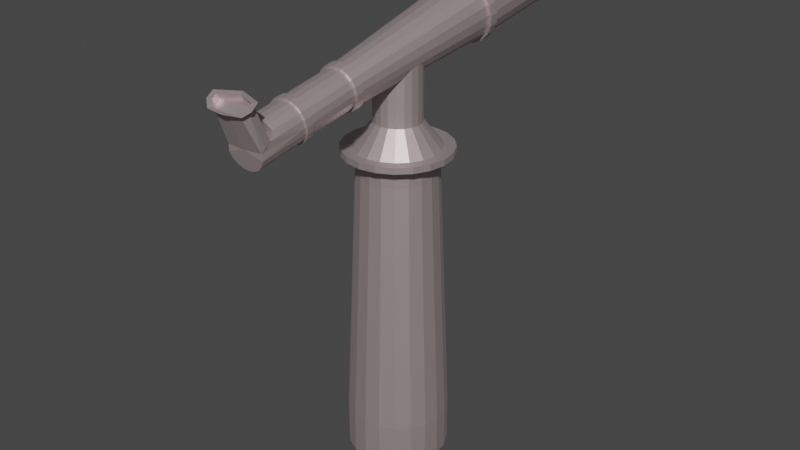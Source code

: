 # Source: telescopio.blend  (saved by Blender 2.92.15; exported with 4.5.12 LTS)
import bpy
from mathutils import Matrix  # noqa: F401  (used for matrix-valued properties, if any)

bpy.ops.wm.read_factory_settings(use_empty=True)
scene = bpy.context.scene
scene.name = 'Scene'

# ---- collections
col_collection = bpy.data.collections.new('Collection'); scene.collection.children.link(col_collection)

# ---- materials (node trees are filled in below, after node groups)
mat_materiais = bpy.data.materials.new('Materiais')
mat_materiais.use_transparent_shadow = False

# ---- material node trees
mat_materiais.use_nodes = True; mat_materiais.node_tree.nodes.clear()
_N = mat_materiais.node_tree.nodes; _L = mat_materiais.node_tree.links
n0 = _N.new('ShaderNodeBsdfPrincipled'); n0.name = 'Principled BSDF'; n0.location = (10, 300)
n0.distribution = 'GGX'
n0.subsurface_method = 'BURLEY'
n0.inputs[0].default_value = (0.6719, 0.5494, 0.5494, 1.0)
n0.inputs[1].default_value = 0.7545
n0.inputs[3].default_value = 1.45
n0.inputs[13].default_value = 0.4091
n0.inputs[27].default_value = (0.0, 0.0, 0.0, 1.0)
n0.inputs[28].default_value = 1.0
n1 = _N.new('ShaderNodeOutputMaterial'); n1.name = 'Material Output'; n1.location = (300, 300)
_L.new(n0.outputs[0], n1.inputs[0])
n1.is_active_output = True

# ---- world
world_world = bpy.data.worlds.new('World'); scene.world = world_world
world_world.use_nodes = True; world_world.node_tree.nodes.clear()
_N = world_world.node_tree.nodes; _L = world_world.node_tree.links
n0 = _N.new('ShaderNodeOutputWorld'); n0.name = 'World Output'; n0.location = (300, 300)
n1 = _N.new('ShaderNodeBackground'); n1.name = 'Background'; n1.location = (10, 300)
n1.inputs[0].default_value = (0.05088, 0.05088, 0.05088, 1.0)
_L.new(n1.outputs[0], n0.inputs[0])
n0.is_active_output = True
world_world.color = (0.05088, 0.05088, 0.05088)
world_world.use_sun_shadow = False
world_world.sun_shadow_jitter_overblur = 0.0

# ---- meshes
me_cilindro_001 = bpy.data.meshes.new('Cilindro.001')
me_cilindro_001.from_pydata([(0.0, 1.0, 0.146), (0.0, 1.0, 1.074), (0.309, 0.9511, 0.146), (0.309, 0.9511, 1.074), (0.5878, 0.809, 0.146), (0.5878, 0.809, 1.074), (0.809, 0.5878, 0.146), (0.809, 0.5878, 1.074), (0.9511, 0.309, 0.146), (0.9511, 0.309, 1.074), (1.0, -4.371e-08, 0.146), (1.0, -4.371e-08, 1.074), (0.9511, -0.309, 0.146), (0.9511, -0.309, 1.074), (0.809, -0.5878, 0.146), (0.809, -0.5878, 1.074), (0.5878, -0.809, 0.146), (0.5878, -0.809, 1.074), (0.309, -0.9511, 0.146), (0.309, -0.9511, 1.074), (-3.258e-07, -1.0, 0.146), (-3.258e-07, -1.0, 1.074), (-0.309, -0.9511, 0.146), (-0.309, -0.9511, 1.074), (-0.5878, -0.809, 0.146), (-0.5878, -0.809, 1.074), (-0.809, -0.5878, 0.146), (-0.809, -0.5878, 1.074), (-0.9511, -0.309, 0.146), (-0.9511, -0.309, 1.074), (-1.0, 9.656e-07, 0.146), (-1.0, 9.656e-07, 1.074), (-0.9511, 0.309, 0.146), (-0.9511, 0.309, 1.074), (-0.809, 0.5878, 0.146), (-0.809, 0.5878, 1.074), (-0.5878, 0.809, 0.146), (-0.5878, 0.809, 1.074), (-0.309, 0.9511, 0.146), (-0.309, 0.9511, 1.074), (-0.02002, -7.333, 0.9584), (0.2424, -7.323, 0.9466), (0.4811, -7.297, 0.9076), (0.6727, -7.259, 0.8451), (0.7985, -7.482, 0.7488), (0.7802, -7.884, 0.6317), (0.8108, -7.889, 0.5383), (0.6962, -7.844, 0.4564), (0.5135, -7.81, 0.3906), (0.2805, -7.789, 0.3473), (0.02002, -7.784, 0.3307), (-0.2424, -7.794, 0.3425), (-0.4811, -7.82, 0.3815), (-0.6727, -7.858, 0.444), (-0.7985, -7.905, 0.5237), (-0.788, -7.901, 0.6163), (-0.8108, -7.498, 0.7341), (-0.6962, -7.272, 0.8327), (-0.5135, -7.307, 0.8985), (-0.2805, -7.328, 0.9418), (2.516e-08, -3.458, 1.197), (0.2615, -3.451, 1.183), (0.4975, -3.43, 1.142), (0.6847, -3.397, 1.077), (0.805, -3.356, 0.9961), (0.8464, -3.311, 0.9061), (0.805, -3.265, 0.8162), (0.6847, -3.224, 0.735), (0.4975, -3.192, 0.6706), (0.2615, -3.171, 0.6293), (-2.506e-07, -3.164, 0.615), (-0.2615, -3.171, 0.6293), (-0.4975, -3.192, 0.6706), (-0.6847, -3.224, 0.735), (-0.805, -3.265, 0.8162), (-0.8464, -3.311, 0.9061), (-0.805, -3.356, 0.9961), (-0.6847, -3.397, 1.077), (-0.4975, -3.43, 1.142), (-0.2615, -3.451, 1.183), (0.4085, 4.09, 1.808), (0.777, 4.123, 1.743), (1.069, 4.173, 1.642), (1.257, 4.237, 1.516), (1.322, 4.308, 1.375), (1.257, 4.379, 1.235), (1.069, 4.443, 1.108), (0.777, 4.494, 1.007), (0.4085, 4.527, 0.9429), (-4.307e-07, 4.538, 0.9206), (-0.4085, 4.527, 0.9429), (-0.777, 4.494, 1.007), (-1.069, 4.443, 1.108), (-1.257, 4.379, 1.235), (-1.322, 4.308, 1.375), (-1.257, 4.237, 1.516), (-1.069, 4.173, 1.642), (-0.777, 4.123, 1.743), (-0.4085, 4.09, 1.808), (0.0, 4.079, 1.83), (2.418e-08, -3.165, 1.222), (0.2672, -3.158, 1.207), (0.5083, -3.137, 1.165), (0.6997, -3.104, 1.099), (0.8225, -3.062, 1.016), (0.8648, -3.015, 0.9243), (0.8225, -2.969, 0.8324), (0.6997, -2.927, 0.7495), (0.5083, -2.894, 0.6837), (0.2672, -2.872, 0.6414), (-2.576e-07, -2.865, 0.6269), (-0.2672, -2.872, 0.6414), (-0.5083, -2.894, 0.6837), (-0.6997, -2.927, 0.7495), (-0.8225, -2.969, 0.8324), (-0.8648, -3.015, 0.9243), (-0.8225, -3.062, 1.016), (-0.6997, -3.104, 1.099), (-0.5083, -3.137, 1.165), (-0.2672, -3.158, 1.207), (0.4024, 3.779, 1.782), (0.7655, 3.812, 1.718), (1.054, 3.862, 1.619), (1.239, 3.925, 1.494), (1.302, 3.995, 1.356), (1.239, 4.064, 1.218), (1.054, 4.127, 1.093), (0.7655, 4.177, 0.9936), (0.4024, 4.21, 0.93), (-4.233e-07, 4.221, 0.908), (-0.4024, 4.21, 0.93), (-0.7655, 4.177, 0.9936), (-1.054, 4.127, 1.093), (-1.239, 4.064, 1.218), (-1.302, 3.995, 1.356), (-1.239, 3.925, 1.494), (-1.054, 3.862, 1.619), (-0.7655, 3.812, 1.718), (-0.4024, 3.779, 1.782), (1.036e-09, 3.768, 1.804), (2.516e-08, -5.989, 1.041), (0.2615, -5.982, 1.027), (0.4975, -5.961, 0.9857), (0.6847, -5.928, 0.9213), (0.805, -5.887, 0.8402), (0.8464, -5.842, 0.7502), (0.805, -5.797, 0.6603), (0.6847, -5.756, 0.5792), (0.4975, -5.723, 0.5148), (0.2615, -5.702, 0.4734), (-2.506e-07, -5.695, 0.4592), (-0.2615, -5.702, 0.4734), (-0.4975, -5.723, 0.5148), (-0.6847, -5.756, 0.5792), (-0.805, -5.797, 0.6603), (-0.8464, -5.842, 0.7502), (-0.805, -5.887, 0.8402), (-0.6847, -5.928, 0.9213), (-0.4975, -5.961, 0.9857), (-0.2615, -5.982, 1.027), (0.4812, -7.289, 0.9081), (-0.5134, -7.298, 0.8991), (0.2426, -7.312, 0.9472), (-0.6962, -7.268, 0.833), (0.6728, -7.254, 0.8454), (-0.01985, -7.322, 0.9591), (-0.2803, -7.317, 0.9425), (0.5925, -8.45, 1.088), (0.7728, -8.047, 1.205), (-0.8422, -8.063, 1.19), (-0.6416, -8.467, 1.072), (0.0, -7.947, 0.6206), (-0.006186, -7.22, 0.7581), (-0.02846, -8.465, 1.079), (-0.03467, -7.784, 1.214), (0.8222, -7.727, 0.6877), (0.7967, -8.294, 1.144), (-0.8591, -8.289, 1.132), (-0.8284, -7.743, 0.6727), (0.7912, -8.427, 1.226), (0.7673, -8.18, 1.288), (-0.8646, -8.421, 1.215), (-0.6471, -8.6, 1.155), (-0.03396, -8.59, 1.146), (-0.04017, -7.917, 1.297), (-0.8477, -8.196, 1.273), (0.587, -8.583, 1.17), (0.4276, 8.334, 2.09), (0.8133, 8.368, 2.022), (1.119, 8.421, 1.917), (1.316, 8.488, 1.784), (1.384, 8.562, 1.637), (1.316, 8.637, 1.49), (1.119, 8.704, 1.357), (0.8133, 8.757, 1.252), (0.4276, 8.791, 1.185), (-4.541e-07, 8.803, 1.161), (-0.4276, 8.791, 1.185), (-0.8133, 8.757, 1.252), (-1.119, 8.704, 1.357), (-1.316, 8.637, 1.49), (-1.384, 8.562, 1.637), (-1.316, 8.488, 1.784), (-1.119, 8.421, 1.917), (-0.8133, 8.368, 2.022), (-0.4276, 8.334, 2.09), (-3.269e-09, 8.322, 2.113), (1.044, -8.433, 1.228), (1.013, -8.11, 1.308), (-1.118, -8.425, 1.213), (-0.8341, -8.658, 1.135), (-0.03334, -8.765, 1.138), (-0.04145, -7.766, 1.321), (-1.096, -8.131, 1.289), (0.7776, -8.637, 1.155), (0.2615, -5.701, 1.044), (0.4975, -5.68, 1.003), (0.6847, -5.647, 0.9386), (0.805, -5.606, 0.8575), (0.8464, -5.561, 0.7676), (0.805, -5.515, 0.6776), (0.6847, -5.474, 0.5965), (0.4975, -5.442, 0.5321), (0.2615, -5.421, 0.4907), (-2.506e-07, -5.414, 0.4765), (-0.2615, -5.421, 0.4907), (-0.4975, -5.442, 0.5321), (-0.6847, -5.474, 0.5965), (-0.805, -5.515, 0.6776), (-0.8464, -5.561, 0.7676), (-0.805, -5.606, 0.8575), (-0.6847, -5.647, 0.9386), (-0.4975, -5.68, 1.003), (-0.2615, -5.701, 1.044), (2.516e-08, -5.708, 1.059), (5.788e-10, 8.352, 2.066), (0.3851, 8.363, 2.045), (0.7325, 8.393, 1.984), (1.008, 8.441, 1.89), (1.185, 8.502, 1.77), (1.246, 8.569, 1.638), (1.185, 8.635, 1.505), (1.008, 8.696, 1.386), (0.7325, 8.744, 1.291), (0.3851, 8.774, 1.23), (-4.055e-07, 8.785, 1.209), (-0.3851, 8.774, 1.23), (-0.7325, 8.744, 1.291), (-1.008, 8.696, 1.386), (-1.185, 8.635, 1.505), (-1.246, 8.569, 1.638), (-1.185, 8.502, 1.77), (-1.008, 8.441, 1.89), (-0.7325, 8.393, 1.984), (-0.3851, 8.363, 2.045), (5.788e-10, 8.053, 2.048), (0.3851, 8.063, 2.027), (0.7325, 8.094, 1.966), (1.008, 8.142, 1.871), (1.185, 8.202, 1.752), (1.246, 8.269, 1.619), (1.185, 8.336, 1.487), (1.008, 8.396, 1.367), (0.7325, 8.444, 1.272), (0.3851, 8.475, 1.212), (-4.055e-07, 8.485, 1.191), (-0.3851, 8.475, 1.212), (-0.7325, 8.444, 1.272), (-1.008, 8.396, 1.367), (-1.185, 8.336, 1.487), (-1.246, 8.269, 1.619), (-1.185, 8.202, 1.752), (-1.008, 8.142, 1.871), (-0.7325, 8.094, 1.966), (-0.3851, 8.063, 2.027), (-4.24e-08, 1.83, -0.2145), (0.5655, 1.74, -0.2145), (1.076, 1.48, -0.2145), (1.48, 1.076, -0.2145), (1.74, 0.5655, -0.2145), (1.83, -3.511e-07, -0.2145), (1.74, -0.5655, -0.2145), (1.48, -1.076, -0.2145), (1.076, -1.48, -0.2145), (0.5655, -1.74, -0.2145), (-6.387e-07, -1.83, -0.2145), (-0.5655, -1.74, -0.2145), (-1.076, -1.48, -0.2145), (-1.48, -1.076, -0.2145), (-1.74, -0.5655, -0.2145), (-1.83, 1.496e-06, -0.2145), (-1.74, 0.5655, -0.2145), (-1.48, 1.076, -0.2145), (-1.076, 1.48, -0.2145), (-0.5655, 1.74, -0.2145), (-3.133e-08, 1.709, -0.3133), (0.528, 1.625, -0.3133), (1.004, 1.382, -0.3133), (1.382, 1.004, -0.3133), (1.625, 0.528, -0.3133), (1.709, -3.118e-07, -0.3133), (1.625, -0.528, -0.3133), (1.382, -1.004, -0.3133), (1.004, -1.382, -0.3133), (0.528, -1.625, -0.3133), (-5.881e-07, -1.709, -0.3133), (-0.528, -1.625, -0.3133), (-1.004, -1.382, -0.3133), (-1.382, -1.004, -0.3133), (-1.625, -0.528, -0.3133), (-1.709, 1.413e-06, -0.3133), (-1.625, 0.528, -0.3133), (-1.382, 1.004, -0.3133), (-1.004, 1.382, -0.3133), (-0.528, 1.625, -0.3133), (-0.3669, 1.129, -5.098), (-0.6979, 0.9605, -5.098), (-0.9605, 0.6979, -5.098), (-1.129, 0.3669, -5.098), (-1.187, 1.116e-06, -5.098), (-1.129, -0.3669, -5.098), (-0.9605, -0.6979, -5.098), (-0.6979, -0.9605, -5.098), (-0.3669, -1.129, -5.098), (-3.893e-07, -1.187, -5.098), (0.3669, -1.129, -5.098), (0.6979, -0.9605, -5.098), (0.9605, -0.6979, -5.098), (1.129, -0.3669, -5.098), (1.187, -8.23e-08, -5.098), (1.129, 0.3669, -5.098), (0.9605, 0.6979, -5.098), (0.6979, 0.9605, -5.098), (0.3669, 1.129, -5.098), (-2.41e-09, 1.187, -5.098), (-1.004, -1.382, -0.6055), (-0.528, -1.625, -0.6055), (-5.853e-07, -1.709, -0.6055), (0.528, -1.625, -0.6055), (1.004, -1.382, -0.6055), (1.382, -1.004, -0.6055), (-2.848e-08, 1.709, -0.6055), (0.528, 1.625, -0.6055), (1.004, 1.382, -0.6055), (1.382, 1.004, -0.6055), (1.625, 0.528, -0.6055), (1.709, -3.052e-07, -0.6055), (1.625, -0.528, -0.6055), (-1.382, -1.004, -0.6055), (-1.625, -0.528, -0.6055), (-1.709, 1.419e-06, -0.6055), (-1.625, 0.528, -0.6055), (-1.382, 1.004, -0.6055), (-1.004, 1.382, -0.6055), (-0.528, 1.625, -0.6055), (-1.758, -1.277, -4.764), (-1.277, -1.758, -4.764), (2.066, -0.6714, -4.764), (2.173, -4.641e-07, -4.764), (-2.066, -0.6714, -4.764), (1.758, -1.277, -4.764), (-2.173, 1.729e-06, -4.764), (1.277, -1.758, -4.764), (0.6714, 2.066, -4.764), (-5.007e-08, 2.173, -4.764), (-2.066, 0.6714, -4.764), (0.6714, -2.066, -4.764), (1.277, 1.758, -4.764), (-1.758, 1.277, -4.764), (-7.58e-07, -2.173, -4.764), (1.758, 1.277, -4.764), (-1.277, 1.758, -4.764), (-0.6714, -2.066, -4.764), (2.066, 0.6714, -4.764), (-0.6714, 2.066, -4.764), (-1.277, -1.758, -4.449), (-0.6714, -2.066, -4.449), (-7.579e-07, -2.173, -4.449), (0.6714, -2.066, -4.449), (1.277, -1.758, -4.449), (1.758, -1.277, -4.449), (-4.997e-08, 2.173, -4.449), (0.6714, 2.066, -4.449), (1.277, 1.758, -4.449), (1.758, 1.277, -4.449), (2.066, 0.6714, -4.449), (2.173, -4.654e-07, -4.449), (2.066, -0.6714, -4.449), (-1.758, -1.277, -4.449), (-2.066, -0.6714, -4.449), (-2.173, 1.727e-06, -4.449), (-2.066, 0.6714, -4.449), (-1.758, 1.277, -4.449), (-1.277, 1.758, -4.449), (-0.6714, 2.066, -4.449), (-1.277, -1.758, -5.095), (-0.6714, -2.066, -5.095), (-7.593e-07, -2.173, -5.095), (0.6714, -2.066, -5.095), (1.277, -1.758, -5.095), (1.758, -1.277, -5.095), (-5.138e-08, 2.173, -5.095), (0.6714, 2.066, -5.095), (1.277, 1.758, -5.095), (1.758, 1.277, -5.095), (2.066, 0.6714, -5.095), (2.173, -4.473e-07, -5.095), (2.066, -0.6714, -5.095), (-1.758, -1.277, -5.095), (-2.066, -0.6714, -5.095), (-2.173, 1.746e-06, -5.095), (-2.066, 0.6714, -5.095), (-1.758, 1.277, -5.095), (-1.277, 1.758, -5.095), (-0.6714, 2.066, -5.095)], [], [(0, 1, 3, 2), (2, 3, 5, 4), (4, 5, 7, 6), (6, 7, 9, 8), (8, 9, 11, 10), (10, 11, 13, 12), (12, 13, 15, 14), (14, 15, 17, 16), (16, 17, 19, 18), (18, 19, 21, 20), (20, 21, 23, 22), (22, 23, 25, 24), (24, 25, 27, 26), (26, 27, 29, 28), (28, 29, 31, 30), (30, 31, 33, 32), (32, 33, 35, 34), (34, 35, 37, 36), (36, 37, 39, 38), (38, 39, 1, 0), (140, 165, 162, 141), (141, 162, 160, 142), (142, 160, 164, 143), (143, 164, 44, 144), (144, 44, 175, 45, 145), (145, 45, 46, 146), (146, 46, 47, 147), (147, 47, 48, 148), (148, 48, 49, 149), (149, 49, 50, 150), (150, 50, 51, 151), (151, 51, 52, 152), (152, 52, 53, 153), (153, 53, 54, 154), (154, 54, 55, 155), (155, 55, 178, 56, 156), (156, 56, 163, 157), (157, 163, 161, 158), (41, 40, 59, 58, 57, 56, 172, 44, 43, 42), (158, 161, 166, 159), (159, 166, 165, 140), (206, 99, 80, 187), (187, 80, 81, 188), (188, 81, 82, 189), (189, 82, 83, 190), (190, 83, 84, 191), (191, 84, 85, 192), (192, 85, 86, 193), (193, 86, 87, 194), (194, 87, 88, 195), (195, 88, 89, 196), (196, 89, 90, 197), (197, 90, 91, 198), (198, 91, 92, 199), (199, 92, 93, 200), (200, 93, 94, 201), (201, 94, 95, 202), (202, 95, 96, 203), (203, 96, 97, 204), (204, 97, 98, 205), (205, 98, 99, 206), (139, 100, 101, 120), (120, 101, 102, 121), (121, 102, 103, 122), (122, 103, 104, 123), (123, 104, 105, 124), (124, 105, 106, 125), (125, 106, 107, 126), (126, 107, 108, 127), (127, 108, 109, 128), (128, 109, 110, 129), (129, 110, 111, 130), (130, 111, 112, 131), (131, 112, 113, 132), (132, 113, 114, 133), (133, 114, 115, 134), (134, 115, 116, 135), (135, 116, 117, 136), (136, 117, 118, 137), (137, 118, 119, 138), (138, 119, 100, 139), (176, 168, 180, 179), (171, 46, 45), (45, 175, 176, 167), (160, 162, 41, 42), (166, 161, 58, 59), (163, 56, 57), (164, 160, 42, 43), (44, 164, 43), (161, 163, 57, 58), (165, 166, 59, 40), (162, 165, 40, 41), (56, 178, 177, 169), (172, 56, 169, 174), (171, 45, 167, 173), (55, 171, 173, 170), (44, 172, 174, 168), (168, 174, 184, 180), (176, 175, 44, 168), (170, 173, 183, 182), (173, 167, 186, 183), (177, 178, 55, 170), (169, 177, 181, 185), (167, 176, 179, 186), (174, 169, 185, 184), (177, 170, 182, 181), (184, 185, 213, 212), (181, 182, 210, 209), (186, 179, 207, 214), (183, 186, 214, 211), (182, 183, 211, 210), (179, 180, 208, 207), (185, 181, 209, 213), (180, 184, 212, 208), (55, 54, 171), (171, 51, 50), (46, 171, 47), (171, 53, 52), (47, 171, 48), (171, 52, 51), (48, 171, 49), (49, 171, 50), (171, 54, 53), (60, 234, 215, 61), (61, 215, 216, 62), (62, 216, 217, 63), (63, 217, 218, 64), (64, 218, 219, 65), (65, 219, 220, 66), (66, 220, 221, 67), (67, 221, 222, 68), (68, 222, 223, 69), (69, 223, 224, 70), (70, 224, 225, 71), (71, 225, 226, 72), (72, 226, 227, 73), (73, 227, 228, 74), (74, 228, 229, 75), (75, 229, 230, 76), (76, 230, 231, 77), (77, 231, 232, 78), (78, 232, 233, 79), (79, 233, 234, 60), (235, 236, 256, 255), (250, 251, 271, 270), (243, 244, 264, 263), (236, 237, 257, 256), (251, 252, 272, 271), (244, 245, 265, 264), (237, 238, 258, 257), (252, 253, 273, 272), (245, 246, 266, 265), (238, 239, 259, 258), (253, 254, 274, 273), (246, 247, 267, 266), (239, 240, 260, 259), (254, 235, 255, 274), (247, 248, 268, 267), (240, 241, 261, 260), (248, 249, 269, 268), (241, 242, 262, 261), (249, 250, 270, 269), (242, 243, 263, 262), (308, 309, 349, 348), (300, 301, 347, 346), (30, 32, 291, 290), (12, 14, 282, 281), (307, 308, 348, 335), (38, 0, 275, 294), (314, 295, 341, 354), (20, 22, 286, 285), (2, 4, 277, 276), (299, 300, 346, 345), (28, 30, 290, 289), (10, 12, 281, 280), (306, 307, 335, 336), (36, 38, 294, 293), (313, 314, 354, 353), (18, 20, 285, 284), (298, 299, 345, 344), (0, 2, 276, 275), (26, 28, 289, 288), (8, 10, 280, 279), (4, 6, 278, 277), (22, 24, 287, 286), (305, 306, 336, 337), (312, 313, 353, 352), (297, 298, 344, 343), (14, 16, 283, 282), (32, 34, 292, 291), (304, 305, 337, 338), (311, 312, 352, 351), (296, 297, 343, 342), (6, 8, 279, 278), (24, 26, 288, 287), (303, 304, 338, 339), (310, 311, 351, 350), (295, 296, 342, 341), (16, 18, 284, 283), (302, 303, 339, 340), (34, 36, 293, 292), (309, 310, 350, 349), (301, 302, 340, 347), (333, 334, 401, 402), (346, 347, 387, 386), (335, 348, 388, 375), (354, 341, 381, 394), (345, 346, 386, 385), (336, 335, 375, 376), (353, 354, 394, 393), (344, 345, 385, 384), (337, 336, 376, 377), (352, 353, 393, 392), (343, 344, 384, 383), (338, 337, 377, 378), (351, 352, 392, 391), (342, 343, 383, 382), (339, 338, 378, 379), (350, 351, 391, 390), (341, 342, 382, 381), (340, 339, 379, 380), (349, 350, 390, 389), (347, 340, 380, 387), (348, 349, 389, 388), (375, 388, 355, 356), (374, 364, 401, 414), (373, 358, 406, 405), (372, 356, 395, 396), (371, 374, 414, 413), (370, 373, 405, 404), (369, 372, 396, 397), (368, 371, 413, 412), (367, 370, 404, 403), (366, 369, 397, 398), (365, 368, 412, 411), (363, 367, 403, 402), (362, 366, 398, 399), (361, 365, 411, 410), (364, 363, 402, 401), (360, 362, 399, 400), (359, 361, 410, 409), (357, 360, 400, 407), (355, 359, 409, 408), (358, 357, 407, 406), (356, 355, 408, 395), (334, 333, 332, 331, 330, 329, 328, 327, 326, 325, 324, 323, 322, 321, 320, 319, 318, 317, 316, 315), (320, 321, 408, 409), (321, 322, 395, 408), (322, 323, 396, 395), (323, 324, 397, 396), (324, 325, 398, 397), (325, 326, 399, 398), (326, 327, 400, 399), (319, 320, 409, 410), (332, 333, 402, 403), (318, 319, 410, 411), (331, 332, 403, 404), (317, 318, 411, 412), (330, 331, 404, 405), (316, 317, 412, 413), (329, 330, 405, 406), (315, 316, 413, 414), (328, 329, 406, 407), (334, 315, 414, 401), (327, 328, 407, 400), (386, 387, 357, 358), (388, 389, 359, 355), (387, 380, 360, 357), (389, 390, 361, 359), (380, 379, 362, 360), (381, 382, 363, 364), (390, 391, 365, 361), (379, 378, 366, 362), (382, 383, 367, 363), (391, 392, 368, 365), (378, 377, 369, 366), (383, 384, 370, 367), (392, 393, 371, 368), (377, 376, 372, 369), (384, 385, 373, 370), (393, 394, 374, 371), (376, 375, 356, 372), (385, 386, 358, 373), (394, 381, 364, 374)])
_uv = me_cilindro_001.uv_layers.new(name='Mapa UV')
_uv.uv.foreach_set('vector', [1.0, 0.5, 1.0, 1.0, 0.95, 1.0, 0.95, 0.5, 0.95, 0.5, 0.95, 1.0, 0.9, 1.0, 0.9, 0.5, 0.9, 0.5, 0.9, 1.0, 0.85, 1.0, 0.85, 0.5, 0.85, 0.5, 0.85, 1.0, 0.8, 1.0, 0.8, 0.5, 0.8, 0.5, 0.8, 1.0, 0.75, 1.0, 0.75, 0.5, 0.75, 0.5, 0.75, 1.0, 0.7, 1.0, 0.7, 0.5, 0.7, 0.5, 0.7, 1.0, 0.65, 1.0, 0.65, 0.5, 0.65, 0.5, 0.65, 1.0, 0.6, 1.0, 0.6, 0.5, 0.6, 0.5, 0.6, 1.0, 0.55, 1.0, 0.55, 0.5, 0.55, 0.5, 0.55, 1.0, 0.5, 1.0, 0.5, 0.5, 0.5, 0.5, 0.5, 1.0, 0.45, 1.0, 0.45, 0.5, 0.45, 0.5, 0.45, 1.0, 0.4, 1.0, 0.4, 0.5, 0.4, 0.5, 0.4, 1.0, 0.35, 1.0, 0.35, 0.5, 0.35, 0.5, 0.35, 1.0, 0.3, 1.0, 0.3, 0.5, 0.3, 0.5, 0.3, 1.0, 0.25, 1.0, 0.25, 0.5, 0.25, 0.5, 0.25, 1.0, 0.2, 1.0, 0.2, 0.5, 0.2, 0.5, 0.2, 1.0, 0.15, 1.0, 0.15, 0.5, 0.15, 0.5, 0.15, 1.0, 0.1, 1.0, 0.1, 0.5, 0.1, 0.5, 0.1, 1.0, 0.05, 1.0, 0.05, 0.5, 0.05, 0.5, 0.05, 1.0, -1.565e-07, 1.0, -1.565e-07, 0.5, 1.0, 0.926, 1.0, 0.9994, 0.95, 0.9994, 0.95, 0.926, 0.95, 0.926, 0.95, 0.9994, 0.9, 0.9995, 0.9, 0.926, 0.9, 0.926, 0.9, 0.9995, 0.85, 0.9997, 0.85, 0.926, 0.85, 0.926, 0.85, 0.9997, 0.8, 1.0, 0.8, 0.926, 0.8, 0.926, 0.8, 1.0, 0.7751, 1.0, 0.75, 1.0, 0.75, 0.926, 0.75, 0.926, 0.75, 1.0, 0.7, 1.0, 0.7, 0.926, 0.7, 0.926, 0.7, 1.0, 0.65, 1.0, 0.65, 0.926, 0.65, 0.926, 0.65, 1.0, 0.6, 1.0, 0.6, 0.926, 0.6, 0.926, 0.6, 1.0, 0.55, 1.0, 0.55, 0.926, 0.55, 0.926, 0.55, 1.0, 0.5, 1.0, 0.5, 0.926, 0.5, 0.926, 0.5, 1.0, 0.45, 1.0, 0.45, 0.926, 0.45, 0.926, 0.45, 1.0, 0.4, 1.0, 0.4, 0.926, 0.4, 0.926, 0.4, 1.0, 0.35, 1.0, 0.35, 0.926, 0.35, 0.926, 0.35, 1.0, 0.3, 1.0, 0.3, 0.926, 0.3, 0.926, 0.3, 1.0, 0.25, 1.0, 0.25, 0.926, 0.25, 0.926, 0.25, 1.0, 0.2249, 1.0, 0.2, 1.0, 0.2, 0.926, 0.2, 0.926, 0.2, 1.0, 0.15, 0.9997, 0.15, 0.926, 0.15, 0.926, 0.15, 0.9997, 0.1, 0.9995, 0.1, 0.926, 0.3242, 0.4783, 0.25, 0.49, 0.1758, 0.4783, 0.1089, 0.4442, 0.05584, 0.3911, 0.02175, 0.3242, 0.25, 0.3242, 0.4783, 0.3242, 0.4442, 0.3911, 0.3911, 0.4442, 0.1, 0.926, 0.1, 0.9995, 0.05, 0.9994, 0.05, 0.926, 0.05, 0.926, 0.05, 0.9994, -1.565e-07, 0.9994, -1.565e-07, 0.926, 1.0, 0.5214, 1.0, 0.676, 0.95, 0.676, 0.95, 0.5214, 0.95, 0.5214, 0.95, 0.676, 0.9, 0.676, 0.9, 0.5214, 0.9, 0.5214, 0.9, 0.676, 0.85, 0.676, 0.85, 0.5214, 0.85, 0.5214, 0.85, 0.676, 0.8, 0.676, 0.8, 0.5214, 0.8, 0.5214, 0.8, 0.676, 0.75, 0.676, 0.75, 0.5214, 0.75, 0.5214, 0.75, 0.676, 0.7, 0.676, 0.7, 0.5214, 0.7, 0.5214, 0.7, 0.676, 0.65, 0.676, 0.65, 0.5214, 0.65, 0.5214, 0.65, 0.676, 0.6, 0.676, 0.6, 0.5214, 0.6, 0.5214, 0.6, 0.676, 0.55, 0.676, 0.55, 0.5214, 0.55, 0.5214, 0.55, 0.676, 0.5, 0.676, 0.5, 0.5214, 0.5, 0.5214, 0.5, 0.676, 0.45, 0.676, 0.45, 0.5214, 0.45, 0.5214, 0.45, 0.676, 0.4, 0.676, 0.4, 0.5214, 0.4, 0.5214, 0.4, 0.676, 0.35, 0.676, 0.35, 0.5214, 0.35, 0.5214, 0.35, 0.676, 0.3, 0.676, 0.3, 0.5214, 0.3, 0.5214, 0.3, 0.676, 0.25, 0.676, 0.25, 0.5214, 0.25, 0.5214, 0.25, 0.676, 0.2, 0.676, 0.2, 0.5214, 0.2, 0.5214, 0.2, 0.676, 0.15, 0.676, 0.15, 0.5214, 0.15, 0.5214, 0.15, 0.676, 0.1, 0.676, 0.1, 0.5214, 0.1, 0.5214, 0.1, 0.676, 0.05, 0.676, 0.05, 0.5214, 0.05, 0.5214, 0.05, 0.676, -1.565e-07, 0.676, -1.565e-07, 0.5214, 1.0, 0.6833, 1.0, 0.8452, 0.95, 0.8452, 0.95, 0.6833, 0.95, 0.6833, 0.95, 0.8452, 0.9, 0.8452, 0.9, 0.6833, 0.9, 0.6833, 0.9, 0.8452, 0.85, 0.8452, 0.85, 0.6833, 0.85, 0.6833, 0.85, 0.8452, 0.8, 0.8452, 0.8, 0.6833, 0.8, 0.6833, 0.8, 0.8452, 0.75, 0.8452, 0.75, 0.6833, 0.75, 0.6833, 0.75, 0.8452, 0.7, 0.8452, 0.7, 0.6833, 0.7, 0.6833, 0.7, 0.8452, 0.65, 0.8452, 0.65, 0.6833, 0.65, 0.6833, 0.65, 0.8452, 0.6, 0.8452, 0.6, 0.6833, 0.6, 0.6833, 0.6, 0.8452, 0.55, 0.8452, 0.55, 0.6833, 0.55, 0.6833, 0.55, 0.8452, 0.5, 0.8452, 0.5, 0.6833, 0.5, 0.6833, 0.5, 0.8452, 0.45, 0.8452, 0.45, 0.6833, 0.45, 0.6833, 0.45, 0.8452, 0.4, 0.8452, 0.4, 0.6833, 0.4, 0.6833, 0.4, 0.8452, 0.35, 0.8452, 0.35, 0.6833, 0.35, 0.6833, 0.35, 0.8452, 0.3, 0.8452, 0.3, 0.6833, 0.3, 0.6833, 0.3, 0.8452, 0.25, 0.8452, 0.25, 0.6833, 0.25, 0.6833, 0.25, 0.8452, 0.2, 0.8452, 0.2, 0.6833, 0.2, 0.6833, 0.2, 0.8452, 0.15, 0.8452, 0.15, 0.6833, 0.15, 0.6833, 0.15, 0.8452, 0.1, 0.8452, 0.1, 0.6833, 0.1, 0.6833, 0.1, 0.8452, 0.05, 0.8452, 0.05, 0.6833, 0.05, 0.6833, 0.05, 0.8452, -1.565e-07, 0.8452, -1.565e-07, 0.6833, 0.775, 1.0, 0.8, 1.0, 0.8, 1.0, 0.775, 1.0, 0.0, 0.0, 0.0, 0.0, 0.0, 0.0, 0.75, 1.0, 0.7751, 1.0, 0.775, 1.0, 0.75, 1.0, 0.9, 0.9995, 0.95, 0.9994, 0.95, 1.0, 0.9, 1.0, 0.05, 0.9994, 0.1, 0.9995, 0.1, 1.0, 0.05, 1.0, 0.15, 0.9997, 0.2, 1.0, 0.15, 1.0, 0.85, 0.9997, 0.9, 0.9995, 0.9, 1.0, 0.85, 1.0, 0.8, 1.0, 0.85, 0.9997, 0.85, 1.0, 0.1, 0.9995, 0.15, 0.9997, 0.15, 1.0, 0.1, 1.0, -1.565e-07, 0.9994, 0.05, 0.9994, 0.05, 1.0, -1.565e-07, 1.0, 0.95, 0.9994, 1.0, 0.9994, 1.0, 1.0, 0.95, 1.0, 0.2, 1.0, 0.2249, 1.0, 0.2239, 1.0, 0.2, 1.0, 0.25, 0.3242, 0.02175, 0.3242, 0.02175, 0.3242, 0.25, 0.3242, 0.25, 0.25, 0.49, 0.25, 0.49, 0.25, 0.25, 0.25, 0.01, 0.25, 0.25, 0.25, 0.25, 0.25, 0.01, 0.25, 0.4783, 0.3242, 0.25, 0.3242, 0.25, 0.3242, 0.4783, 0.3242, 0.4783, 0.3242, 0.25, 0.3242, 0.25, 0.3242, 0.4783, 0.3242, 0.775, 1.0, 0.7751, 1.0, 0.8, 1.0, 0.8, 1.0, 0.01, 0.25, 0.25, 0.25, 0.25, 0.25, 0.01, 0.25, 0.25, 0.25, 0.49, 0.25, 0.49, 0.25, 0.25, 0.25, 0.2239, 1.0, 0.2249, 1.0, 0.25, 1.0, 0.25, 1.0, 0.2, 1.0, 0.2239, 1.0, 0.2239, 1.0, 0.2, 1.0, 0.75, 1.0, 0.775, 1.0, 0.775, 1.0, 0.75, 1.0, 0.25, 0.3242, 0.02175, 0.3242, 0.02175, 0.3242, 0.25, 0.3242, 0.2239, 1.0, 0.25, 1.0, 0.25, 1.0, 0.2239, 1.0, 0.25, 0.3242, 0.02175, 0.3242, 0.02175, 0.3242, 0.25, 0.3242, 0.2239, 1.0, 0.25, 1.0, 0.25, 1.0, 0.2239, 1.0, 0.75, 1.0, 0.775, 1.0, 0.775, 1.0, 0.75, 1.0, 0.25, 0.25, 0.49, 0.25, 0.49, 0.25, 0.25, 0.25, 0.01, 0.25, 0.25, 0.25, 0.25, 0.25, 0.01, 0.25, 0.775, 1.0, 0.8, 1.0, 0.8, 1.0, 0.775, 1.0, 0.2, 1.0, 0.2239, 1.0, 0.2239, 1.0, 0.2, 1.0, 0.4783, 0.3242, 0.25, 0.3242, 0.25, 0.3242, 0.4783, 0.3242, 0.0, 0.0, 0.0, 0.0, 0.0, 0.0, 0.0, 0.0, 0.0, 0.0, 0.0, 0.0, 0.0, 0.0, 0.0, 0.0, 0.0, 0.0, 0.0, 0.0, 0.0, 0.0, 0.0, 0.0, 0.0, 0.0, 0.0, 0.0, 0.0, 0.0, 0.0, 0.0, 0.0, 0.0, 0.0, 0.0, 0.0, 0.0, 0.0, 0.0, 0.0, 0.0, 0.0, 0.0, 0.0, 0.0, 0.0, 0.0, 0.0, 0.0, 0.0, 0.0, 0.0, 0.0, 1.0, 0.8521, 1.0, 0.9178, 0.95, 0.9178, 0.95, 0.8521, 0.95, 0.8521, 0.95, 0.9178, 0.9, 0.9178, 0.9, 0.8521, 0.9, 0.8521, 0.9, 0.9178, 0.85, 0.9178, 0.85, 0.8521, 0.85, 0.8521, 0.85, 0.9178, 0.8, 0.9178, 0.8, 0.8521, 0.8, 0.8521, 0.8, 0.9178, 0.75, 0.9178, 0.75, 0.8521, 0.75, 0.8521, 0.75, 0.9178, 0.7, 0.9178, 0.7, 0.8521, 0.7, 0.8521, 0.7, 0.9178, 0.65, 0.9178, 0.65, 0.8521, 0.65, 0.8521, 0.65, 0.9178, 0.6, 0.9178, 0.6, 0.8521, 0.6, 0.8521, 0.6, 0.9178, 0.55, 0.9178, 0.55, 0.8521, 0.55, 0.8521, 0.55, 0.9178, 0.5, 0.9178, 0.5, 0.8521, 0.5, 0.8521, 0.5, 0.9178, 0.45, 0.9178, 0.45, 0.8521, 0.45, 0.8521, 0.45, 0.9178, 0.4, 0.9178, 0.4, 0.8521, 0.4, 0.8521, 0.4, 0.9178, 0.35, 0.9178, 0.35, 0.8521, 0.35, 0.8521, 0.35, 0.9178, 0.3, 0.9178, 0.3, 0.8521, 0.3, 0.8521, 0.3, 0.9178, 0.25, 0.9178, 0.25, 0.8521, 0.25, 0.8521, 0.25, 0.9178, 0.2, 0.9178, 0.2, 0.8521, 0.2, 0.8521, 0.2, 0.9178, 0.15, 0.9178, 0.15, 0.8521, 0.15, 0.8521, 0.15, 0.9178, 0.1, 0.9178, 0.1, 0.8521, 0.1, 0.8521, 0.1, 0.9178, 0.05, 0.9178, 0.05, 0.8521, 0.05, 0.8521, 0.05, 0.9178, -1.565e-07, 0.9178, -1.565e-07, 0.8521, 0.75, 0.49, 0.8242, 0.4783, 0.8242, 0.4783, 0.75, 0.49, 0.51, 0.25, 0.5217, 0.3242, 0.5217, 0.3242, 0.51, 0.25, 0.8911, 0.05584, 0.8242, 0.02175, 0.8242, 0.02175, 0.8911, 0.05584, 0.8242, 0.4783, 0.8911, 0.4442, 0.8911, 0.4442, 0.8242, 0.4783, 0.5217, 0.3242, 0.5558, 0.3911, 0.5558, 0.3911, 0.5217, 0.3242, 0.8242, 0.02175, 0.75, 0.01, 0.75, 0.01, 0.8242, 0.02175, 0.8911, 0.4442, 0.9442, 0.3911, 0.9442, 0.3911, 0.8911, 0.4442, 0.5558, 0.3911, 0.6089, 0.4442, 0.6089, 0.4442, 0.5558, 0.3911, 0.75, 0.01, 0.6758, 0.02175, 0.6758, 0.02175, 0.75, 0.01, 0.9442, 0.3911, 0.9783, 0.3242, 0.9783, 0.3242, 0.9442, 0.3911, 0.6089, 0.4442, 0.6758, 0.4783, 0.6758, 0.4783, 0.6089, 0.4442, 0.6758, 0.02175, 0.6089, 0.05584, 0.6089, 0.05584, 0.6758, 0.02175, 0.9783, 0.3242, 0.99, 0.25, 0.99, 0.25, 0.9783, 0.3242, 0.6758, 0.4783, 0.75, 0.49, 0.75, 0.49, 0.6758, 0.4783, 0.6089, 0.05584, 0.5558, 0.1089, 0.5558, 0.1089, 0.6089, 0.05584, 0.99, 0.25, 0.9783, 0.1758, 0.9783, 0.1758, 0.99, 0.25, 0.5558, 0.1089, 0.5217, 0.1758, 0.5217, 0.1758, 0.5558, 0.1089, 0.9783, 0.1758, 0.9442, 0.1089, 0.9442, 0.1089, 0.9783, 0.1758, 0.5217, 0.1758, 0.51, 0.25, 0.51, 0.25, 0.5217, 0.1758, 0.9442, 0.1089, 0.8911, 0.05584, 0.8911, 0.05584, 0.9442, 0.1089, 0.35, 0.5, 0.3, 0.5, 0.3, 0.5, 0.35, 0.5, 0.75, 0.5, 0.7, 0.5, 0.7, 0.5, 0.75, 0.5, 0.25, 0.5, 0.2, 0.5, 0.2, 0.5, 0.25, 0.5, 0.7, 0.5, 0.65, 0.5, 0.65, 0.5, 0.7, 0.5, 0.4, 0.5, 0.35, 0.5, 0.35, 0.5, 0.4, 0.5, 0.05, 0.5, -1.565e-07, 0.5, -1.565e-07, 0.5, 0.05, 0.5, 0.05, 0.5, -1.565e-07, 0.5, -1.565e-07, 0.5, 0.05, 0.5, 0.5, 0.5, 0.45, 0.5, 0.45, 0.5, 0.5, 0.5, 0.95, 0.5, 0.9, 0.5, 0.9, 0.5, 0.95, 0.5, 0.8, 0.5, 0.75, 0.5, 0.75, 0.5, 0.8, 0.5, 0.3, 0.5, 0.25, 0.5, 0.25, 0.5, 0.3, 0.5, 0.75, 0.5, 0.7, 0.5, 0.7, 0.5, 0.75, 0.5, 0.45, 0.5, 0.4, 0.5, 0.4, 0.5, 0.45, 0.5, 0.1, 0.5, 0.05, 0.5, 0.05, 0.5, 0.1, 0.5, 0.1, 0.5, 0.05, 0.5, 0.05, 0.5, 0.1, 0.5, 0.55, 0.5, 0.5, 0.5, 0.5, 0.5, 0.55, 0.5, 0.85, 0.5, 0.8, 0.5, 0.8, 0.5, 0.85, 0.5, 1.0, 0.5, 0.95, 0.5, 0.95, 0.5, 1.0, 0.5, 0.35, 0.5, 0.3, 0.5, 0.3, 0.5, 0.35, 0.5, 0.8, 0.5, 0.75, 0.5, 0.75, 0.5, 0.8, 0.5, 0.9, 0.5, 0.85, 0.5, 0.85, 0.5, 0.9, 0.5, 0.45, 0.5, 0.4, 0.5, 0.4, 0.5, 0.45, 0.5, 0.5, 0.5, 0.45, 0.5, 0.45, 0.5, 0.5, 0.5, 0.15, 0.5, 0.1, 0.5, 0.1, 0.5, 0.15, 0.5, 0.9, 0.5, 0.85, 0.5, 0.85, 0.5, 0.9, 0.5, 0.65, 0.5, 0.6, 0.5, 0.6, 0.5, 0.65, 0.5, 0.2, 0.5, 0.15, 0.5, 0.15, 0.5, 0.2, 0.5, 0.55, 0.5, 0.5, 0.5, 0.5, 0.5, 0.55, 0.5, 0.2, 0.5, 0.15, 0.5, 0.15, 0.5, 0.2, 0.5, 0.95, 0.5, 0.9, 0.5, 0.9, 0.5, 0.95, 0.5, 0.85, 0.5, 0.8, 0.5, 0.8, 0.5, 0.85, 0.5, 0.4, 0.5, 0.35, 0.5, 0.35, 0.5, 0.4, 0.5, 0.6, 0.5, 0.55, 0.5, 0.55, 0.5, 0.6, 0.5, 0.25, 0.5, 0.2, 0.5, 0.2, 0.5, 0.25, 0.5, 1.0, 0.5, 0.95, 0.5, 0.95, 0.5, 1.0, 0.5, 0.6, 0.5, 0.55, 0.5, 0.55, 0.5, 0.6, 0.5, 0.65, 0.5, 0.6, 0.5, 0.6, 0.5, 0.65, 0.5, 0.15, 0.5, 0.1, 0.5, 0.1, 0.5, 0.15, 0.5, 0.3, 0.5, 0.25, 0.5, 0.25, 0.5, 0.3, 0.5, 0.7, 0.5, 0.65, 0.5, 0.65, 0.5, 0.7, 0.5, 0.8242, 0.4783, 0.75, 0.49, 0.75, 0.49, 0.8242, 0.4783, 0.75, 0.5, 0.7, 0.5, 0.7, 0.5, 0.75, 0.5, 0.4, 0.5, 0.35, 0.5, 0.35, 0.5, 0.4, 0.5, 0.05, 0.5, -1.565e-07, 0.5, -1.565e-07, 0.5, 0.05, 0.5, 0.8, 0.5, 0.75, 0.5, 0.75, 0.5, 0.8, 0.5, 0.45, 0.5, 0.4, 0.5, 0.4, 0.5, 0.45, 0.5, 0.1, 0.5, 0.05, 0.5, 0.05, 0.5, 0.1, 0.5, 0.85, 0.5, 0.8, 0.5, 0.8, 0.5, 0.85, 0.5, 0.5, 0.5, 0.45, 0.5, 0.45, 0.5, 0.5, 0.5, 0.15, 0.5, 0.1, 0.5, 0.1, 0.5, 0.15, 0.5, 0.9, 0.5, 0.85, 0.5, 0.85, 0.5, 0.9, 0.5, 0.55, 0.5, 0.5, 0.5, 0.5, 0.5, 0.55, 0.5, 0.2, 0.5, 0.15, 0.5, 0.15, 0.5, 0.2, 0.5, 0.95, 0.5, 0.9, 0.5, 0.9, 0.5, 0.95, 0.5, 0.6, 0.5, 0.55, 0.5, 0.55, 0.5, 0.6, 0.5, 0.25, 0.5, 0.2, 0.5, 0.2, 0.5, 0.25, 0.5, 1.0, 0.5, 0.95, 0.5, 0.95, 0.5, 1.0, 0.5, 0.65, 0.5, 0.6, 0.5, 0.6, 0.5, 0.65, 0.5, 0.3, 0.5, 0.25, 0.5, 0.25, 0.5, 0.3, 0.5, 0.7, 0.5, 0.65, 0.5, 0.65, 0.5, 0.7, 0.5, 0.35, 0.5, 0.3, 0.5, 0.3, 0.5, 0.35, 0.5, 0.4, 0.5, 0.35, 0.5, 0.35, 0.5, 0.4, 0.5, 0.05, 0.5, -1.565e-07, 0.5, -1.565e-07, 0.5, 0.05, 0.5, 0.8, 0.5, 0.75, 0.5, 0.75, 0.5, 0.8, 0.5, 0.45, 0.5, 0.4, 0.5, 0.4, 0.5, 0.45, 0.5, 0.1, 0.5, 0.05, 0.5, 0.05, 0.5, 0.1, 0.5, 0.85, 0.5, 0.8, 0.5, 0.8, 0.5, 0.85, 0.5, 0.5, 0.5, 0.45, 0.5, 0.45, 0.5, 0.5, 0.5, 0.15, 0.5, 0.1, 0.5, 0.1, 0.5, 0.15, 0.5, 0.9, 0.5, 0.85, 0.5, 0.85, 0.5, 0.9, 0.5, 0.55, 0.5, 0.5, 0.5, 0.5, 0.5, 0.55, 0.5, 0.2, 0.5, 0.15, 0.5, 0.15, 0.5, 0.2, 0.5, 0.95, 0.5, 0.9, 0.5, 0.9, 0.5, 0.95, 0.5, 0.6, 0.5, 0.55, 0.5, 0.55, 0.5, 0.6, 0.5, 0.25, 0.5, 0.2, 0.5, 0.2, 0.5, 0.25, 0.5, 1.0, 0.5, 0.95, 0.5, 0.95, 0.5, 1.0, 0.5, 0.65, 0.5, 0.6, 0.5, 0.6, 0.5, 0.65, 0.5, 0.3, 0.5, 0.25, 0.5, 0.25, 0.5, 0.3, 0.5, 0.7, 0.5, 0.65, 0.5, 0.65, 0.5, 0.7, 0.5, 0.35, 0.5, 0.3, 0.5, 0.3, 0.5, 0.35, 0.5, 0.75, 0.5, 0.7, 0.5, 0.7, 0.5, 0.75, 0.5, 0.4, 0.5, 0.35, 0.5, 0.35, 0.5, 0.4, 0.5, 0.75, 0.49, 0.8242, 0.4783, 0.8911, 0.4442, 0.9442, 0.3911, 0.9783, 0.3242, 0.99, 0.25, 0.9783, 0.1758, 0.9442, 0.1089, 0.8911, 0.05584, 0.8242, 0.02175, 0.75, 0.01, 0.6758, 0.02175, 0.6089, 0.05584, 0.5558, 0.1089, 0.5217, 0.1758, 0.51, 0.25, 0.5217, 0.3242, 0.5558, 0.3911, 0.6089, 0.4442, 0.6758, 0.4783, 0.5217, 0.1758, 0.5558, 0.1089, 0.5558, 0.1089, 0.5217, 0.1758, 0.5558, 0.1089, 0.6089, 0.05584, 0.6089, 0.05584, 0.5558, 0.1089, 0.6089, 0.05584, 0.6758, 0.02175, 0.6758, 0.02175, 0.6089, 0.05584, 0.6758, 0.02175, 0.75, 0.01, 0.75, 0.01, 0.6758, 0.02175, 0.75, 0.01, 0.8242, 0.02175, 0.8242, 0.02175, 0.75, 0.01, 0.8242, 0.02175, 0.8911, 0.05584, 0.8911, 0.05584, 0.8242, 0.02175, 0.8911, 0.05584, 0.9442, 0.1089, 0.9442, 0.1089, 0.8911, 0.05584, 0.51, 0.25, 0.5217, 0.1758, 0.5217, 0.1758, 0.51, 0.25, 0.8911, 0.4442, 0.8242, 0.4783, 0.8242, 0.4783, 0.8911, 0.4442, 0.5217, 0.3242, 0.51, 0.25, 0.51, 0.25, 0.5217, 0.3242, 0.9442, 0.3911, 0.8911, 0.4442, 0.8911, 0.4442, 0.9442, 0.3911, 0.5558, 0.3911, 0.5217, 0.3242, 0.5217, 0.3242, 0.5558, 0.3911, 0.9783, 0.3242, 0.9442, 0.3911, 0.9442, 0.3911, 0.9783, 0.3242, 0.6089, 0.4442, 0.5558, 0.3911, 0.5558, 0.3911, 0.6089, 0.4442, 0.99, 0.25, 0.9783, 0.3242, 0.9783, 0.3242, 0.99, 0.25, 0.6758, 0.4783, 0.6089, 0.4442, 0.6089, 0.4442, 0.6758, 0.4783, 0.9783, 0.1758, 0.99, 0.25, 0.99, 0.25, 0.9783, 0.1758, 0.75, 0.49, 0.6758, 0.4783, 0.6758, 0.4783, 0.75, 0.49, 0.9442, 0.1089, 0.9783, 0.1758, 0.9783, 0.1758, 0.9442, 0.1089, 0.75, 0.5, 0.7, 0.5, 0.7, 0.5, 0.75, 0.5, 0.35, 0.5, 0.3, 0.5, 0.3, 0.5, 0.35, 0.5, 0.7, 0.5, 0.65, 0.5, 0.65, 0.5, 0.7, 0.5, 0.3, 0.5, 0.25, 0.5, 0.25, 0.5, 0.3, 0.5, 0.65, 0.5, 0.6, 0.5, 0.6, 0.5, 0.65, 0.5, 1.0, 0.5, 0.95, 0.5, 0.95, 0.5, 1.0, 0.5, 0.25, 0.5, 0.2, 0.5, 0.2, 0.5, 0.25, 0.5, 0.6, 0.5, 0.55, 0.5, 0.55, 0.5, 0.6, 0.5, 0.95, 0.5, 0.9, 0.5, 0.9, 0.5, 0.95, 0.5, 0.2, 0.5, 0.15, 0.5, 0.15, 0.5, 0.2, 0.5, 0.55, 0.5, 0.5, 0.5, 0.5, 0.5, 0.55, 0.5, 0.9, 0.5, 0.85, 0.5, 0.85, 0.5, 0.9, 0.5, 0.15, 0.5, 0.1, 0.5, 0.1, 0.5, 0.15, 0.5, 0.5, 0.5, 0.45, 0.5, 0.45, 0.5, 0.5, 0.5, 0.85, 0.5, 0.8, 0.5, 0.8, 0.5, 0.85, 0.5, 0.1, 0.5, 0.05, 0.5, 0.05, 0.5, 0.1, 0.5, 0.45, 0.5, 0.4, 0.5, 0.4, 0.5, 0.45, 0.5, 0.8, 0.5, 0.75, 0.5, 0.75, 0.5, 0.8, 0.5, 0.05, 0.5, -1.565e-07, 0.5, -1.565e-07, 0.5, 0.05, 0.5])
me_cilindro_001.materials.append(mat_materiais)
me_cilindro_001.use_remesh_fix_poles = True
me_cilindro_001.use_remesh_preserve_attributes = False
me_cilindro_001.use_mirror_vertex_groups = False
me_cilindro_001.update()
me_cilindro_002 = bpy.data.meshes.new('Cilindro.002')
me_cilindro_002.from_pydata([(-4.24e-08, 1.83, -0.2145), (0.5655, 1.74, -0.2145), (1.076, 1.48, -0.2145), (1.48, 1.076, -0.2145), (1.74, 0.5655, -0.2145), (1.83, -3.511e-07, -0.2145), (1.74, -0.5655, -0.2145), (1.48, -1.076, -0.2145), (1.076, -1.48, -0.2145), (0.5655, -1.74, -0.2145), (-6.387e-07, -1.83, -0.2145), (-0.5655, -1.74, -0.2145), (-1.076, -1.48, -0.2145), (-1.48, -1.076, -0.2145), (-1.74, -0.5655, -0.2145), (-1.83, 1.496e-06, -0.2145), (-1.74, 0.5655, -0.2145), (-1.48, 1.076, -0.2145), (-1.076, 1.48, -0.2145), (-0.5655, 1.74, -0.2145), (-3.133e-08, 1.709, -0.3133), (0.528, 1.625, -0.3133), (1.004, 1.382, -0.3133), (1.382, 1.004, -0.3133), (1.625, 0.528, -0.3133), (1.709, -3.118e-07, -0.3133), (1.625, -0.528, -0.3133), (1.382, -1.004, -0.3133), (1.004, -1.382, -0.3133), (0.528, -1.625, -0.3133), (-5.881e-07, -1.709, -0.3133), (-0.528, -1.625, -0.3133), (-1.004, -1.382, -0.3133), (-1.382, -1.004, -0.3133), (-1.625, -0.528, -0.3133), (-1.709, 1.413e-06, -0.3133), (-1.625, 0.528, -0.3133), (-1.382, 1.004, -0.3133), (-1.004, 1.382, -0.3133), (-0.528, 1.625, -0.3133), (-5.385e-08, 2.302, -0.2123), (0.7114, 2.19, -0.2123), (1.353, 1.863, -0.2123), (1.863, 1.353, -0.2123), (2.19, 0.7114, -0.2123), (2.302, -5.119e-07, -0.2123), (2.19, -0.7114, -0.2123), (1.863, -1.353, -0.2123), (1.353, -1.863, -0.2123), (0.7114, -2.19, -0.2123), (-8.04e-07, -2.302, -0.2123), (-0.7114, -2.19, -0.2123), (-1.353, -1.863, -0.2123), (-1.863, -1.353, -0.2123), (-2.19, -0.7114, -0.2123), (-2.302, 1.812e-06, -0.2123), (-2.19, 0.7114, -0.2123), (-1.863, 1.353, -0.2123), (-1.353, 1.863, -0.2123), (-0.7114, 2.19, -0.2123), (-5.065e-08, 2.302, -0.3051), (0.7114, 2.19, -0.3051), (1.353, 1.863, -0.3051), (1.863, 1.353, -0.3051), (2.19, 0.7114, -0.3051), (2.302, -5.119e-07, -0.3051), (2.19, -0.7114, -0.3051), (1.863, -1.353, -0.3051), (1.353, -1.863, -0.3051), (0.7114, -2.19, -0.3051), (-8.008e-07, -2.302, -0.3051), (-0.7114, -2.19, -0.3051), (-1.353, -1.863, -0.3051), (-1.863, -1.353, -0.3051), (-2.19, -0.7114, -0.3051), (-2.302, 1.812e-06, -0.3051), (-2.19, 0.7114, -0.3051), (-1.863, 1.353, -0.3051), (-1.353, 1.863, -0.3051), (-0.7114, 2.19, -0.3051), (2.516e-08, -3.458, 1.197), (0.2615, -3.451, 1.183), (0.4975, -3.43, 1.142), (0.6847, -3.397, 1.077), (0.805, -3.356, 0.9961), (0.8464, -3.311, 0.9061), (0.805, -3.265, 0.8162), (0.6847, -3.224, 0.735), (0.4975, -3.192, 0.6706), (0.2615, -3.171, 0.6293), (-2.506e-07, -3.164, 0.615), (-0.2615, -3.171, 0.6293), (-0.4975, -3.192, 0.6706), (-0.6847, -3.224, 0.735), (-0.805, -3.265, 0.8162), (-0.8464, -3.311, 0.9061), (-0.805, -3.356, 0.9961), (-0.6847, -3.397, 1.077), (-0.4975, -3.43, 1.142), (-0.2615, -3.451, 1.183), (2.418e-08, -3.165, 1.222), (0.2672, -3.158, 1.207), (0.5083, -3.137, 1.165), (0.6997, -3.104, 1.099), (0.8225, -3.062, 1.016), (0.8648, -3.015, 0.9243), (0.8225, -2.969, 0.8324), (0.6997, -2.927, 0.7495), (0.5083, -2.894, 0.6837), (0.2672, -2.872, 0.6414), (-2.576e-07, -2.865, 0.6269), (-0.2672, -2.872, 0.6414), (-0.5083, -2.894, 0.6837), (-0.6997, -2.927, 0.7495), (-0.8225, -2.969, 0.8324), (-0.8648, -3.015, 0.9243), (-0.8225, -3.062, 1.016), (-0.6997, -3.104, 1.099), (-0.5083, -3.137, 1.165), (-0.2672, -3.158, 1.207), (1.612e-08, -3.158, 1.257), (1.721e-08, -3.483, 1.229), (-0.2909, -3.475, 1.213), (-0.5533, -3.452, 1.167), (-0.7616, -3.416, 1.096), (-0.8953, -3.37, 1.006), (-0.9414, -3.32, 0.9056), (-0.8953, -3.269, 0.8055), (-0.7616, -3.223, 0.7153), (-0.5533, -3.187, 0.6436), (-0.2909, -3.164, 0.5977), (-2.895e-07, -3.156, 0.5818), (0.2909, -3.164, 0.5977), (0.5533, -3.187, 0.6436), (0.7616, -3.223, 0.7153), (0.8953, -3.269, 0.8055), (0.9414, -3.32, 0.9056), (0.8953, -3.37, 1.006), (0.7616, -3.416, 1.096), (0.5533, -3.452, 1.167), (0.2909, -3.475, 1.213), (0.2973, -3.15, 1.24), (0.5654, -3.126, 1.193), (0.7782, -3.089, 1.12), (0.9148, -3.042, 1.028), (0.9619, -2.991, 0.9258), (0.9148, -2.939, 0.8236), (0.7782, -2.893, 0.7314), (0.5654, -2.856, 0.6582), (0.2973, -2.832, 0.6112), (-2.973e-07, -2.824, 0.595), (-0.2973, -2.832, 0.6112), (-0.5654, -2.856, 0.6582), (-0.7782, -2.893, 0.7314), (-0.9148, -2.939, 0.8236), (-0.9619, -2.991, 0.9258), (-0.9148, -3.042, 1.028), (-0.7782, -3.089, 1.12), (-0.5654, -3.126, 1.193), (-0.2972, -3.15, 1.24), (2.516e-08, -5.989, 1.041), (0.2615, -5.982, 1.027), (0.4975, -5.961, 0.9857), (0.6847, -5.928, 0.9213), (0.805, -5.887, 0.8402), (0.8464, -5.842, 0.7502), (0.805, -5.797, 0.6603), (0.6847, -5.756, 0.5792), (0.4975, -5.723, 0.5148), (0.2615, -5.702, 0.4734), (-2.506e-07, -5.695, 0.4592), (-0.2615, -5.702, 0.4734), (-0.4975, -5.723, 0.5148), (-0.6847, -5.756, 0.5792), (-0.805, -5.797, 0.6603), (-0.8464, -5.842, 0.7502), (-0.805, -5.887, 0.8402), (-0.6847, -5.928, 0.9213), (-0.4975, -5.961, 0.9857), (-0.2615, -5.982, 1.027), (0.2615, -5.701, 1.044), (0.4975, -5.68, 1.003), (0.6847, -5.647, 0.9386), (0.805, -5.606, 0.8575), (0.8464, -5.561, 0.7676), (0.805, -5.515, 0.6776), (0.6847, -5.474, 0.5965), (0.4975, -5.442, 0.5321), (0.2615, -5.421, 0.4907), (-2.506e-07, -5.414, 0.4765), (-0.2615, -5.421, 0.4907), (-0.4975, -5.442, 0.5321), (-0.6847, -5.474, 0.5965), (-0.805, -5.515, 0.6776), (-0.8464, -5.561, 0.7676), (-0.805, -5.606, 0.8575), (-0.6847, -5.647, 0.9386), (-0.4975, -5.68, 1.003), (-0.2615, -5.701, 1.044), (2.516e-08, -5.708, 1.059), (1.725e-08, -5.708, 1.085), (1.725e-08, -6.014, 1.066), (-0.2845, -6.006, 1.051), (-0.5412, -5.984, 1.006), (-0.7449, -5.948, 0.9356), (-0.8756, -5.904, 0.8473), (-0.9207, -5.854, 0.7495), (-0.8756, -5.805, 0.6516), (-0.7449, -5.76, 0.5634), (-0.5412, -5.725, 0.4933), (-0.2845, -5.702, 0.4483), (-2.828e-07, -5.694, 0.4329), (0.2845, -5.702, 0.4483), (0.5412, -5.725, 0.4933), (0.7449, -5.76, 0.5634), (0.8756, -5.805, 0.6516), (0.9207, -5.854, 0.7495), (0.8756, -5.904, 0.8473), (0.7449, -5.948, 0.9356), (0.5412, -5.984, 1.006), (0.2845, -6.006, 1.051), (0.2845, -5.701, 1.069), (0.5412, -5.678, 1.024), (0.7449, -5.643, 0.9544), (0.8756, -5.598, 0.8662), (0.9207, -5.549, 0.7683), (0.8756, -5.499, 0.6705), (0.7449, -5.455, 0.5822), (0.5412, -5.419, 0.5121), (0.2845, -5.396, 0.4672), (-2.828e-07, -5.389, 0.4517), (-0.2845, -5.396, 0.4672), (-0.5412, -5.419, 0.5121), (-0.7449, -5.455, 0.5822), (-0.8756, -5.499, 0.6705), (-0.9207, -5.549, 0.7683), (-0.8756, -5.598, 0.8662), (-0.7449, -5.643, 0.9544), (-0.5412, -5.678, 1.024), (-0.2845, -5.701, 1.069), (0.4085, 4.09, 1.808), (0.777, 4.123, 1.743), (1.069, 4.173, 1.642), (1.257, 4.237, 1.516), (1.322, 4.308, 1.375), (1.257, 4.379, 1.235), (1.069, 4.443, 1.108), (0.777, 4.494, 1.007), (0.4085, 4.527, 0.9429), (-4.307e-07, 4.538, 0.9206), (-0.4085, 4.527, 0.9429), (-0.777, 4.494, 1.007), (-1.069, 4.443, 1.108), (-1.257, 4.379, 1.235), (-1.322, 4.308, 1.375), (-1.257, 4.237, 1.516), (-1.069, 4.173, 1.642), (-0.777, 4.123, 1.743), (-0.4085, 4.09, 1.808), (0.0, 4.079, 1.83), (0.4024, 3.779, 1.782), (0.7655, 3.812, 1.718), (1.054, 3.862, 1.619), (1.239, 3.925, 1.494), (1.302, 3.995, 1.356), (1.239, 4.064, 1.218), (1.054, 4.127, 1.093), (0.7655, 4.177, 0.9936), (0.4024, 4.21, 0.93), (-4.233e-07, 4.221, 0.908), (-0.4024, 4.21, 0.93), (-0.7655, 4.177, 0.9936), (-1.054, 4.127, 1.093), (-1.239, 4.064, 1.218), (-1.302, 3.995, 1.356), (-1.239, 3.925, 1.494), (-1.054, 3.862, 1.619), (-0.7655, 3.812, 1.718), (-0.4024, 3.779, 1.782), (1.036e-09, 3.768, 1.804), (0.4418, 3.743, 1.823), (0.4484, 4.084, 1.851), (0.8403, 3.778, 1.753), (0.8529, 4.12, 1.78), (1.157, 3.833, 1.644), (1.174, 4.176, 1.67), (1.36, 3.902, 1.507), (1.38, 4.246, 1.53), (1.43, 3.979, 1.355), (1.451, 4.324, 1.376), (1.36, 4.056, 1.203), (1.38, 4.402, 1.222), (1.157, 4.125, 1.066), (1.174, 4.472, 1.083), (0.8403, 4.18, 0.9572), (0.8529, 4.528, 0.9725), (0.4418, 4.215, 0.8874), (0.4484, 4.563, 0.9016), (-4.752e-07, 4.227, 0.8633), (-4.833e-07, 4.576, 0.8772), (-0.4418, 4.215, 0.8874), (-0.4484, 4.563, 0.9016), (-0.8403, 4.18, 0.9572), (-0.8529, 4.528, 0.9725), (-1.157, 4.125, 1.066), (-1.174, 4.472, 1.083), (-1.36, 4.056, 1.203), (-1.38, 4.402, 1.222), (-1.43, 3.979, 1.355), (-1.451, 4.324, 1.376), (-1.36, 3.902, 1.507), (-1.38, 4.246, 1.53), (-1.157, 3.833, 1.644), (-1.174, 4.176, 1.67), (-0.8403, 3.778, 1.753), (-0.8529, 4.12, 1.78), (-0.4418, 3.743, 1.823), (-0.4484, 4.084, 1.851), (-1.049e-08, 4.072, 1.875), (-9.354e-09, 3.731, 1.847), (-3.269e-09, 8.521, 2.125), (0.4276, 8.533, 2.102), (0.8133, 8.567, 2.034), (1.119, 8.62, 1.929), (1.316, 8.687, 1.797), (1.384, 8.761, 1.649), (1.316, 8.835, 1.502), (1.119, 8.902, 1.37), (0.8133, 8.955, 1.264), (0.4276, 8.99, 1.197), (-4.541e-07, 9.001, 1.174), (-0.4276, 8.99, 1.197), (-0.8133, 8.955, 1.264), (-1.119, 8.902, 1.37), (-1.316, 8.835, 1.502), (-1.384, 8.761, 1.649), (-1.316, 8.687, 1.797), (-1.119, 8.62, 1.929), (-0.8133, 8.567, 2.034), (-0.4276, 8.533, 2.102), (0.4276, 8.334, 2.09), (0.8133, 8.368, 2.022), (1.119, 8.421, 1.917), (1.316, 8.488, 1.784), (1.384, 8.562, 1.637), (1.316, 8.637, 1.49), (1.119, 8.704, 1.357), (0.8133, 8.757, 1.252), (0.4276, 8.791, 1.185), (-4.541e-07, 8.803, 1.161), (-0.4276, 8.791, 1.185), (-0.8133, 8.757, 1.252), (-1.119, 8.704, 1.357), (-1.316, 8.637, 1.49), (-1.384, 8.562, 1.637), (-1.316, 8.488, 1.784), (-1.119, 8.421, 1.917), (-0.8133, 8.368, 2.022), (-0.4276, 8.334, 2.09), (-3.269e-09, 8.322, 2.113), (-1.778e-08, 8.51, 2.163), (0.4609, 8.523, 2.138), (0.4609, 8.308, 2.125), (0.8766, 8.559, 2.065), (0.8766, 8.345, 2.052), (1.207, 8.617, 1.951), (1.207, 8.402, 1.938), (1.418, 8.689, 1.808), (1.418, 8.475, 1.795), (1.491, 8.769, 1.65), (1.491, 8.555, 1.637), (1.418, 8.849, 1.491), (1.418, 8.635, 1.478), (1.207, 8.921, 1.348), (1.207, 8.707, 1.335), (0.8766, 8.978, 1.235), (0.8766, 8.764, 1.222), (0.4609, 9.015, 1.162), (0.4609, 8.801, 1.149), (-5.037e-07, 9.028, 1.137), (-5.037e-07, 8.814, 1.124), (-0.4609, 9.015, 1.162), (-0.4609, 8.801, 1.149), (-0.8766, 8.978, 1.235), (-0.8766, 8.764, 1.222), (-1.207, 8.921, 1.348), (-1.207, 8.707, 1.335), (-1.418, 8.849, 1.491), (-1.418, 8.635, 1.478), (-1.491, 8.769, 1.65), (-1.491, 8.555, 1.637), (-1.418, 8.689, 1.808), (-1.418, 8.475, 1.795), (-1.207, 8.617, 1.951), (-1.207, 8.402, 1.938), (-0.8766, 8.559, 2.065), (-0.8766, 8.345, 2.052), (-0.4609, 8.523, 2.138), (-0.4609, 8.308, 2.125), (-1.778e-08, 8.296, 2.15), (-3.269e-09, 8.328, 2.113), (0.4276, 8.34, 2.09), (0.8133, 8.374, 2.023), (1.119, 8.427, 1.917), (1.316, 8.494, 1.785), (1.384, 8.569, 1.638), (1.316, 8.643, 1.491), (1.119, 8.71, 1.358), (0.8133, 8.763, 1.253), (0.4276, 8.797, 1.185), (-4.541e-07, 8.809, 1.162), (-0.4276, 8.797, 1.185), (-0.8133, 8.763, 1.253), (-1.119, 8.71, 1.358), (-1.316, 8.643, 1.491), (-1.384, 8.569, 1.638), (-1.316, 8.494, 1.785), (-1.119, 8.427, 1.917), (-0.8133, 8.374, 2.023), (-0.4276, 8.34, 2.09), (5.788e-10, 8.352, 2.066), (0.3851, 8.363, 2.045), (0.7325, 8.393, 1.984), (1.008, 8.441, 1.89), (1.185, 8.502, 1.77), (1.246, 8.569, 1.638), (1.185, 8.635, 1.505), (1.008, 8.696, 1.386), (0.7325, 8.744, 1.291), (0.3851, 8.774, 1.23), (-4.055e-07, 8.785, 1.209), (-0.3851, 8.774, 1.23), (-0.7325, 8.744, 1.291), (-1.008, 8.696, 1.386), (-1.185, 8.635, 1.505), (-1.246, 8.569, 1.638), (-1.185, 8.502, 1.77), (-1.008, 8.441, 1.89), (-0.7325, 8.393, 1.984), (-0.3851, 8.363, 2.045)], [], [(11, 12, 52, 51), (25, 24, 64, 65), (38, 37, 77, 78), (10, 11, 51, 50), (24, 23, 63, 64), (37, 36, 76, 77), (9, 10, 50, 49), (23, 22, 62, 63), (36, 35, 75, 76), (8, 9, 49, 48), (22, 21, 61, 62), (35, 34, 74, 75), (7, 8, 48, 47), (21, 20, 60, 61), (34, 33, 73, 74), (6, 7, 47, 46), (19, 0, 40, 59), (33, 32, 72, 73), (5, 6, 46, 45), (18, 19, 59, 58), (42, 43, 63, 62), (47, 48, 68, 67), (40, 41, 61, 60), (52, 53, 73, 72), (57, 58, 78, 77), (45, 46, 66, 65), (50, 51, 71, 70), (55, 56, 76, 75), (43, 44, 64, 63), (48, 49, 69, 68), (53, 54, 74, 73), (58, 59, 79, 78), (41, 42, 62, 61), (46, 47, 67, 66), (51, 52, 72, 71), (56, 57, 77, 76), (44, 45, 65, 64), (49, 50, 70, 69), (54, 55, 75, 74), (59, 40, 60, 79), (39, 38, 78, 79), (26, 25, 65, 66), (12, 13, 53, 52), (20, 39, 79, 60), (27, 26, 66, 67), (13, 14, 54, 53), (0, 1, 41, 40), (28, 27, 67, 68), (14, 15, 55, 54), (1, 2, 42, 41), (29, 28, 68, 69), (15, 16, 56, 55), (2, 3, 43, 42), (30, 29, 69, 70), (16, 17, 57, 56), (3, 4, 44, 43), (31, 30, 70, 71), (17, 18, 58, 57), (4, 5, 45, 44), (32, 31, 71, 72), (116, 115, 155, 156), (98, 99, 122, 123), (85, 86, 135, 136), (102, 101, 141, 142), (115, 114, 154, 155), (99, 80, 121, 122), (86, 87, 134, 135), (101, 100, 120, 141), (114, 113, 153, 154), (87, 88, 133, 134), (113, 112, 152, 153), (88, 89, 132, 133), (112, 111, 151, 152), (89, 90, 131, 132), (111, 110, 150, 151), (90, 91, 130, 131), (110, 109, 149, 150), (91, 92, 129, 130), (109, 108, 148, 149), (92, 93, 128, 129), (159, 122, 121, 120), (158, 123, 122, 159), (157, 124, 123, 158), (156, 125, 124, 157), (155, 126, 125, 156), (154, 127, 126, 155), (153, 128, 127, 154), (152, 129, 128, 153), (151, 130, 129, 152), (150, 131, 130, 151), (149, 132, 131, 150), (148, 133, 132, 149), (147, 134, 133, 148), (146, 135, 134, 147), (145, 136, 135, 146), (144, 137, 136, 145), (143, 138, 137, 144), (142, 139, 138, 143), (141, 140, 139, 142), (120, 121, 140, 141), (103, 102, 142, 143), (84, 85, 136, 137), (97, 98, 123, 124), (117, 116, 156, 157), (104, 103, 143, 144), (83, 84, 137, 138), (96, 97, 124, 125), (118, 117, 157, 158), (105, 104, 144, 145), (82, 83, 138, 139), (95, 96, 125, 126), (119, 118, 158, 159), (106, 105, 145, 146), (81, 82, 139, 140), (94, 95, 126, 127), (100, 119, 159, 120), (107, 106, 146, 147), (80, 81, 140, 121), (93, 94, 127, 128), (108, 107, 147, 148), (183, 182, 223, 224), (196, 195, 236, 237), (167, 168, 213, 214), (182, 181, 222, 223), (195, 194, 235, 236), (168, 169, 212, 213), (181, 180, 221, 222), (194, 193, 234, 235), (169, 170, 211, 212), (180, 199, 200, 221), (193, 192, 233, 234), (170, 171, 210, 211), (192, 191, 232, 233), (171, 172, 209, 210), (191, 190, 231, 232), (172, 173, 208, 209), (190, 189, 230, 231), (173, 174, 207, 208), (160, 161, 220, 201), (189, 188, 229, 230), (239, 202, 201, 200), (238, 203, 202, 239), (237, 204, 203, 238), (236, 205, 204, 237), (235, 206, 205, 236), (234, 207, 206, 235), (233, 208, 207, 234), (232, 209, 208, 233), (231, 210, 209, 232), (230, 211, 210, 231), (229, 212, 211, 230), (228, 213, 212, 229), (227, 214, 213, 228), (226, 215, 214, 227), (225, 216, 215, 226), (224, 217, 216, 225), (223, 218, 217, 224), (222, 219, 218, 223), (221, 220, 219, 222), (200, 201, 220, 221), (166, 167, 214, 215), (179, 160, 201, 202), (197, 196, 237, 238), (165, 166, 215, 216), (184, 183, 224, 225), (178, 179, 202, 203), (198, 197, 238, 239), (164, 165, 216, 217), (185, 184, 225, 226), (177, 178, 203, 204), (199, 198, 239, 200), (186, 185, 226, 227), (163, 164, 217, 218), (176, 177, 204, 205), (187, 186, 227, 228), (162, 163, 218, 219), (175, 176, 205, 206), (188, 187, 228, 229), (161, 162, 219, 220), (174, 175, 206, 207), (276, 277, 314, 312), (263, 264, 288, 286), (241, 240, 281, 283), (254, 253, 307, 309), (277, 278, 316, 314), (264, 265, 290, 288), (240, 259, 318, 281), (253, 252, 305, 307), (278, 279, 319, 316), (265, 266, 292, 290), (252, 251, 303, 305), (266, 267, 294, 292), (251, 250, 301, 303), (267, 268, 296, 294), (250, 249, 299, 301), (268, 269, 298, 296), (249, 248, 297, 299), (269, 270, 300, 298), (248, 247, 295, 297), (270, 271, 302, 300), (317, 316, 319, 318), (315, 314, 316, 317), (313, 312, 314, 315), (311, 310, 312, 313), (309, 308, 310, 311), (307, 306, 308, 309), (305, 304, 306, 307), (303, 302, 304, 305), (301, 300, 302, 303), (299, 298, 300, 301), (297, 296, 298, 299), (295, 294, 296, 297), (293, 292, 294, 295), (291, 290, 292, 293), (289, 288, 290, 291), (287, 286, 288, 289), (285, 284, 286, 287), (283, 282, 284, 285), (281, 280, 282, 283), (318, 319, 280, 281), (255, 254, 309, 311), (242, 241, 283, 285), (262, 263, 286, 284), (275, 276, 312, 310), (256, 255, 311, 313), (243, 242, 285, 287), (261, 262, 284, 282), (274, 275, 310, 308), (257, 256, 313, 315), (244, 243, 287, 289), (260, 261, 282, 280), (273, 274, 308, 306), (258, 257, 315, 317), (245, 244, 289, 291), (279, 260, 280, 319), (272, 273, 306, 304), (259, 258, 317, 318), (246, 245, 291, 293), (271, 272, 304, 302), (247, 246, 293, 295), (321, 322, 402, 401), (334, 333, 385, 387), (325, 324, 367, 369), (349, 350, 382, 380), (338, 337, 393, 395), (350, 351, 384, 382), (329, 328, 375, 377), (351, 352, 386, 384), (333, 332, 383, 385), (324, 323, 365, 367), (352, 353, 388, 386), (359, 340, 362, 399), (337, 336, 391, 393), (353, 354, 390, 388), (328, 327, 373, 375), (340, 341, 364, 362), (354, 355, 392, 390), (341, 342, 366, 364), (332, 331, 381, 383), (323, 322, 363, 365), (355, 356, 394, 392), (397, 398, 399, 360), (395, 396, 398, 397), (393, 394, 396, 395), (391, 392, 394, 393), (389, 390, 392, 391), (387, 388, 390, 389), (385, 386, 388, 387), (383, 384, 386, 385), (381, 382, 384, 383), (379, 380, 382, 381), (377, 378, 380, 379), (375, 376, 378, 377), (373, 374, 376, 375), (371, 372, 374, 373), (369, 370, 372, 371), (367, 368, 370, 369), (365, 366, 368, 367), (363, 364, 366, 365), (361, 362, 364, 363), (360, 399, 362, 361), (321, 320, 360, 361), (348, 349, 380, 378), (330, 329, 377, 379), (347, 348, 378, 376), (339, 338, 395, 397), (346, 347, 376, 374), (326, 325, 369, 371), (335, 334, 387, 389), (345, 346, 374, 372), (358, 359, 399, 398), (322, 321, 361, 363), (331, 330, 379, 381), (344, 345, 372, 370), (320, 339, 397, 360), (357, 358, 398, 396), (343, 344, 370, 368), (327, 326, 371, 373), (336, 335, 389, 391), (356, 357, 396, 394), (342, 343, 368, 366), (400, 401, 421, 420), (326, 327, 407, 406), (331, 332, 412, 411), (336, 337, 417, 416), (324, 325, 405, 404), (329, 330, 410, 409), (334, 335, 415, 414), (339, 320, 400, 419), (322, 323, 403, 402), (327, 328, 408, 407), (320, 321, 401, 400), (332, 333, 413, 412), (337, 338, 418, 417), (325, 326, 406, 405), (330, 331, 411, 410), (335, 336, 416, 415), (323, 324, 404, 403), (328, 329, 409, 408), (333, 334, 414, 413), (338, 339, 419, 418), (415, 416, 436, 435), (408, 409, 429, 428), (401, 402, 422, 421), (416, 417, 437, 436), (409, 410, 430, 429), (402, 403, 423, 422), (417, 418, 438, 437), (410, 411, 431, 430), (403, 404, 424, 423), (418, 419, 439, 438), (411, 412, 432, 431), (404, 405, 425, 424), (419, 400, 420, 439), (412, 413, 433, 432), (405, 406, 426, 425), (413, 414, 434, 433), (406, 407, 427, 426), (414, 415, 435, 434), (407, 408, 428, 427)])
_uv = me_cilindro_002.uv_layers.new(name='Mapa UV')
_uv.uv.foreach_set('vector', [0.45, 0.5, 0.4, 0.5, 0.4, 0.5, 0.45, 0.5, 0.75, 0.5, 0.8, 0.5, 0.8, 0.5, 0.75, 0.5, 0.1, 0.5, 0.15, 0.5, 0.15, 0.5, 0.1, 0.5, 0.5, 0.5, 0.45, 0.5, 0.45, 0.5, 0.5, 0.5, 0.8, 0.5, 0.85, 0.5, 0.85, 0.5, 0.8, 0.5, 0.15, 0.5, 0.2, 0.5, 0.2, 0.5, 0.15, 0.5, 0.55, 0.5, 0.5, 0.5, 0.5, 0.5, 0.55, 0.5, 0.85, 0.5, 0.9, 0.5, 0.9, 0.5, 0.85, 0.5, 0.2, 0.5, 0.25, 0.5, 0.25, 0.5, 0.2, 0.5, 0.6, 0.5, 0.55, 0.5, 0.55, 0.5, 0.6, 0.5, 0.9, 0.5, 0.95, 0.5, 0.95, 0.5, 0.9, 0.5, 0.25, 0.5, 0.3, 0.5, 0.3, 0.5, 0.25, 0.5, 0.65, 0.5, 0.6, 0.5, 0.6, 0.5, 0.65, 0.5, 0.95, 0.5, 1.0, 0.5, 1.0, 0.5, 0.95, 0.5, 0.3, 0.5, 0.35, 0.5, 0.35, 0.5, 0.3, 0.5, 0.7, 0.5, 0.65, 0.5, 0.65, 0.5, 0.7, 0.5, 0.05, 0.5, -1.565e-07, 0.5, -1.565e-07, 0.5, 0.05, 0.5, 0.35, 0.5, 0.4, 0.5, 0.4, 0.5, 0.35, 0.5, 0.75, 0.5, 0.7, 0.5, 0.7, 0.5, 0.75, 0.5, 0.1, 0.5, 0.05, 0.5, 0.05, 0.5, 0.1, 0.5, 0.9, 0.5, 0.85, 0.5, 0.85, 0.5, 0.9, 0.5, 0.65, 0.5, 0.6, 0.5, 0.6, 0.5, 0.65, 0.5, 1.0, 0.5, 0.95, 0.5, 0.95, 0.5, 1.0, 0.5, 0.4, 0.5, 0.35, 0.5, 0.35, 0.5, 0.4, 0.5, 0.15, 0.5, 0.1, 0.5, 0.1, 0.5, 0.15, 0.5, 0.75, 0.5, 0.7, 0.5, 0.7, 0.5, 0.75, 0.5, 0.5, 0.5, 0.45, 0.5, 0.45, 0.5, 0.5, 0.5, 0.25, 0.5, 0.2, 0.5, 0.2, 0.5, 0.25, 0.5, 0.85, 0.5, 0.8, 0.5, 0.8, 0.5, 0.85, 0.5, 0.6, 0.5, 0.55, 0.5, 0.55, 0.5, 0.6, 0.5, 0.35, 0.5, 0.3, 0.5, 0.3, 0.5, 0.35, 0.5, 0.1, 0.5, 0.05, 0.5, 0.05, 0.5, 0.1, 0.5, 0.95, 0.5, 0.9, 0.5, 0.9, 0.5, 0.95, 0.5, 0.7, 0.5, 0.65, 0.5, 0.65, 0.5, 0.7, 0.5, 0.45, 0.5, 0.4, 0.5, 0.4, 0.5, 0.45, 0.5, 0.2, 0.5, 0.15, 0.5, 0.15, 0.5, 0.2, 0.5, 0.8, 0.5, 0.75, 0.5, 0.75, 0.5, 0.8, 0.5, 0.55, 0.5, 0.5, 0.5, 0.5, 0.5, 0.55, 0.5, 0.3, 0.5, 0.25, 0.5, 0.25, 0.5, 0.3, 0.5, 0.05, 0.5, -1.565e-07, 0.5, -1.565e-07, 0.5, 0.05, 0.5, 0.05, 0.5, 0.1, 0.5, 0.1, 0.5, 0.05, 0.5, 0.7, 0.5, 0.75, 0.5, 0.75, 0.5, 0.7, 0.5, 0.4, 0.5, 0.35, 0.5, 0.35, 0.5, 0.4, 0.5, -1.565e-07, 0.5, 0.05, 0.5, 0.05, 0.5, -1.565e-07, 0.5, 0.65, 0.5, 0.7, 0.5, 0.7, 0.5, 0.65, 0.5, 0.35, 0.5, 0.3, 0.5, 0.3, 0.5, 0.35, 0.5, 1.0, 0.5, 0.95, 0.5, 0.95, 0.5, 1.0, 0.5, 0.6, 0.5, 0.65, 0.5, 0.65, 0.5, 0.6, 0.5, 0.3, 0.5, 0.25, 0.5, 0.25, 0.5, 0.3, 0.5, 0.95, 0.5, 0.9, 0.5, 0.9, 0.5, 0.95, 0.5, 0.55, 0.5, 0.6, 0.5, 0.6, 0.5, 0.55, 0.5, 0.25, 0.5, 0.2, 0.5, 0.2, 0.5, 0.25, 0.5, 0.9, 0.5, 0.85, 0.5, 0.85, 0.5, 0.9, 0.5, 0.5, 0.5, 0.55, 0.5, 0.55, 0.5, 0.5, 0.5, 0.2, 0.5, 0.15, 0.5, 0.15, 0.5, 0.2, 0.5, 0.85, 0.5, 0.8, 0.5, 0.8, 0.5, 0.85, 0.5, 0.45, 0.5, 0.5, 0.5, 0.5, 0.5, 0.45, 0.5, 0.15, 0.5, 0.1, 0.5, 0.1, 0.5, 0.15, 0.5, 0.8, 0.5, 0.75, 0.5, 0.75, 0.5, 0.8, 0.5, 0.4, 0.5, 0.45, 0.5, 0.45, 0.5, 0.4, 0.5, 0.2, 0.8452, 0.25, 0.8452, 0.25, 0.8452, 0.2, 0.8452, 0.1, 0.8521, 0.05, 0.8521, 0.05, 0.8521, 0.1, 0.8521, 0.75, 0.8521, 0.7, 0.8521, 0.7, 0.8521, 0.75, 0.8521, 0.9, 0.8452, 0.95, 0.8452, 0.95, 0.8452, 0.9, 0.8452, 0.25, 0.8452, 0.3, 0.8452, 0.3, 0.8452, 0.25, 0.8452, 0.05, 0.8521, -1.565e-07, 0.8521, -1.565e-07, 0.8521, 0.05, 0.8521, 0.7, 0.8521, 0.65, 0.8521, 0.65, 0.8521, 0.7, 0.8521, 0.95, 0.8452, 1.0, 0.8452, 1.0, 0.8452, 0.95, 0.8452, 0.3, 0.8452, 0.35, 0.8452, 0.35, 0.8452, 0.3, 0.8452, 0.65, 0.8521, 0.6, 0.8521, 0.6, 0.8521, 0.65, 0.8521, 0.35, 0.8452, 0.4, 0.8452, 0.4, 0.8452, 0.35, 0.8452, 0.6, 0.8521, 0.55, 0.8521, 0.55, 0.8521, 0.6, 0.8521, 0.4, 0.8452, 0.45, 0.8452, 0.45, 0.8452, 0.4, 0.8452, 0.55, 0.8521, 0.5, 0.8521, 0.5, 0.8521, 0.55, 0.8521, 0.45, 0.8452, 0.5, 0.8452, 0.5, 0.8452, 0.45, 0.8452, 0.5, 0.8521, 0.45, 0.8521, 0.45, 0.8521, 0.5, 0.8521, 0.5, 0.8452, 0.55, 0.8452, 0.55, 0.8452, 0.5, 0.8452, 0.45, 0.8521, 0.4, 0.8521, 0.4, 0.8521, 0.45, 0.8521, 0.55, 0.8452, 0.6, 0.8452, 0.6, 0.8452, 0.55, 0.8452, 0.4, 0.8521, 0.35, 0.8521, 0.35, 0.8521, 0.4, 0.8521, 0.05, 0.8452, 0.05, 0.8521, -1.565e-07, 0.8521, -1.565e-07, 0.8452, 0.1, 0.8452, 0.1, 0.8521, 0.05, 0.8521, 0.05, 0.8452, 0.15, 0.8452, 0.15, 0.8521, 0.1, 0.8521, 0.1, 0.8452, 0.2, 0.8452, 0.2, 0.8521, 0.15, 0.8521, 0.15, 0.8452, 0.25, 0.8452, 0.25, 0.8521, 0.2, 0.8521, 0.2, 0.8452, 0.3, 0.8452, 0.3, 0.8521, 0.25, 0.8521, 0.25, 0.8452, 0.35, 0.8452, 0.35, 0.8521, 0.3, 0.8521, 0.3, 0.8452, 0.4, 0.8452, 0.4, 0.8521, 0.35, 0.8521, 0.35, 0.8452, 0.45, 0.8452, 0.45, 0.8521, 0.4, 0.8521, 0.4, 0.8452, 0.5, 0.8452, 0.5, 0.8521, 0.45, 0.8521, 0.45, 0.8452, 0.55, 0.8452, 0.55, 0.8521, 0.5, 0.8521, 0.5, 0.8452, 0.6, 0.8452, 0.6, 0.8521, 0.55, 0.8521, 0.55, 0.8452, 0.65, 0.8452, 0.65, 0.8521, 0.6, 0.8521, 0.6, 0.8452, 0.7, 0.8452, 0.7, 0.8521, 0.65, 0.8521, 0.65, 0.8452, 0.75, 0.8452, 0.75, 0.8521, 0.7, 0.8521, 0.7, 0.8452, 0.8, 0.8452, 0.8, 0.8521, 0.75, 0.8521, 0.75, 0.8452, 0.85, 0.8452, 0.85, 0.8521, 0.8, 0.8521, 0.8, 0.8452, 0.9, 0.8452, 0.9, 0.8521, 0.85, 0.8521, 0.85, 0.8452, 0.95, 0.8452, 0.95, 0.8521, 0.9, 0.8521, 0.9, 0.8452, 1.0, 0.8452, 1.0, 0.8521, 0.95, 0.8521, 0.95, 0.8452, 0.85, 0.8452, 0.9, 0.8452, 0.9, 0.8452, 0.85, 0.8452, 0.8, 0.8521, 0.75, 0.8521, 0.75, 0.8521, 0.8, 0.8521, 0.15, 0.8521, 0.1, 0.8521, 0.1, 0.8521, 0.15, 0.8521, 0.15, 0.8452, 0.2, 0.8452, 0.2, 0.8452, 0.15, 0.8452, 0.8, 0.8452, 0.85, 0.8452, 0.85, 0.8452, 0.8, 0.8452, 0.85, 0.8521, 0.8, 0.8521, 0.8, 0.8521, 0.85, 0.8521, 0.2, 0.8521, 0.15, 0.8521, 0.15, 0.8521, 0.2, 0.8521, 0.1, 0.8452, 0.15, 0.8452, 0.15, 0.8452, 0.1, 0.8452, 0.75, 0.8452, 0.8, 0.8452, 0.8, 0.8452, 0.75, 0.8452, 0.9, 0.8521, 0.85, 0.8521, 0.85, 0.8521, 0.9, 0.8521, 0.25, 0.8521, 0.2, 0.8521, 0.2, 0.8521, 0.25, 0.8521, 0.05, 0.8452, 0.1, 0.8452, 0.1, 0.8452, 0.05, 0.8452, 0.7, 0.8452, 0.75, 0.8452, 0.75, 0.8452, 0.7, 0.8452, 0.95, 0.8521, 0.9, 0.8521, 0.9, 0.8521, 0.95, 0.8521, 0.3, 0.8521, 0.25, 0.8521, 0.25, 0.8521, 0.3, 0.8521, -1.565e-07, 0.8452, 0.05, 0.8452, 0.05, 0.8452, -1.565e-07, 0.8452, 0.65, 0.8452, 0.7, 0.8452, 0.7, 0.8452, 0.65, 0.8452, 1.0, 0.8521, 0.95, 0.8521, 0.95, 0.8521, 1.0, 0.8521, 0.35, 0.8521, 0.3, 0.8521, 0.3, 0.8521, 0.35, 0.8521, 0.6, 0.8452, 0.65, 0.8452, 0.65, 0.8452, 0.6, 0.8452, 0.8, 0.9178, 0.85, 0.9178, 0.85, 0.9178, 0.8, 0.9178, 0.15, 0.9178, 0.2, 0.9178, 0.2, 0.9178, 0.15, 0.9178, 0.65, 0.926, 0.6, 0.926, 0.6, 0.926, 0.65, 0.926, 0.85, 0.9178, 0.9, 0.9178, 0.9, 0.9178, 0.85, 0.9178, 0.2, 0.9178, 0.25, 0.9178, 0.25, 0.9178, 0.2, 0.9178, 0.6, 0.926, 0.55, 0.926, 0.55, 0.926, 0.6, 0.926, 0.9, 0.9178, 0.95, 0.9178, 0.95, 0.9178, 0.9, 0.9178, 0.25, 0.9178, 0.3, 0.9178, 0.3, 0.9178, 0.25, 0.9178, 0.55, 0.926, 0.5, 0.926, 0.5, 0.926, 0.55, 0.926, 0.95, 0.9178, 1.0, 0.9178, 1.0, 0.9178, 0.95, 0.9178, 0.3, 0.9178, 0.35, 0.9178, 0.35, 0.9178, 0.3, 0.9178, 0.5, 0.926, 0.45, 0.926, 0.45, 0.926, 0.5, 0.926, 0.35, 0.9178, 0.4, 0.9178, 0.4, 0.9178, 0.35, 0.9178, 0.45, 0.926, 0.4, 0.926, 0.4, 0.926, 0.45, 0.926, 0.4, 0.9178, 0.45, 0.9178, 0.45, 0.9178, 0.4, 0.9178, 0.4, 0.926, 0.35, 0.926, 0.35, 0.926, 0.4, 0.926, 0.45, 0.9178, 0.5, 0.9178, 0.5, 0.9178, 0.45, 0.9178, 0.35, 0.926, 0.3, 0.926, 0.3, 0.926, 0.35, 0.926, 1.0, 0.926, 0.95, 0.926, 0.95, 0.926, 1.0, 0.926, 0.5, 0.9178, 0.55, 0.9178, 0.55, 0.9178, 0.5, 0.9178, 0.05, 0.9178, 0.05, 0.926, -1.565e-07, 0.926, -1.565e-07, 0.9178, 0.1, 0.9178, 0.1, 0.926, 0.05, 0.926, 0.05, 0.9178, 0.15, 0.9178, 0.15, 0.926, 0.1, 0.926, 0.1, 0.9178, 0.2, 0.9178, 0.2, 0.926, 0.15, 0.926, 0.15, 0.9178, 0.25, 0.9178, 0.25, 0.926, 0.2, 0.926, 0.2, 0.9178, 0.3, 0.9178, 0.3, 0.926, 0.25, 0.926, 0.25, 0.9178, 0.35, 0.9178, 0.35, 0.926, 0.3, 0.926, 0.3, 0.9178, 0.4, 0.9178, 0.4, 0.926, 0.35, 0.926, 0.35, 0.9178, 0.45, 0.9178, 0.45, 0.926, 0.4, 0.926, 0.4, 0.9178, 0.5, 0.9178, 0.5, 0.926, 0.45, 0.926, 0.45, 0.9178, 0.55, 0.9178, 0.55, 0.926, 0.5, 0.926, 0.5, 0.9178, 0.6, 0.9178, 0.6, 0.926, 0.55, 0.926, 0.55, 0.9178, 0.65, 0.9178, 0.65, 0.926, 0.6, 0.926, 0.6, 0.9178, 0.7, 0.9178, 0.7, 0.926, 0.65, 0.926, 0.65, 0.9178, 0.75, 0.9178, 0.75, 0.926, 0.7, 0.926, 0.7, 0.9178, 0.8, 0.9178, 0.8, 0.926, 0.75, 0.926, 0.75, 0.9178, 0.85, 0.9178, 0.85, 0.926, 0.8, 0.926, 0.8, 0.9178, 0.9, 0.9178, 0.9, 0.926, 0.85, 0.926, 0.85, 0.9178, 0.95, 0.9178, 0.95, 0.926, 0.9, 0.926, 0.9, 0.9178, 1.0, 0.9178, 1.0, 0.926, 0.95, 0.926, 0.95, 0.9178, 0.7, 0.926, 0.65, 0.926, 0.65, 0.926, 0.7, 0.926, 0.05, 0.926, -1.565e-07, 0.926, -1.565e-07, 0.926, 0.05, 0.926, 0.1, 0.9178, 0.15, 0.9178, 0.15, 0.9178, 0.1, 0.9178, 0.75, 0.926, 0.7, 0.926, 0.7, 0.926, 0.75, 0.926, 0.75, 0.9178, 0.8, 0.9178, 0.8, 0.9178, 0.75, 0.9178, 0.1, 0.926, 0.05, 0.926, 0.05, 0.926, 0.1, 0.926, 0.05, 0.9178, 0.1, 0.9178, 0.1, 0.9178, 0.05, 0.9178, 0.8, 0.926, 0.75, 0.926, 0.75, 0.926, 0.8, 0.926, 0.7, 0.9178, 0.75, 0.9178, 0.75, 0.9178, 0.7, 0.9178, 0.15, 0.926, 0.1, 0.926, 0.1, 0.926, 0.15, 0.926, -1.565e-07, 0.9178, 0.05, 0.9178, 0.05, 0.9178, -1.565e-07, 0.9178, 0.65, 0.9178, 0.7, 0.9178, 0.7, 0.9178, 0.65, 0.9178, 0.85, 0.926, 0.8, 0.926, 0.8, 0.926, 0.85, 0.926, 0.2, 0.926, 0.15, 0.926, 0.15, 0.926, 0.2, 0.926, 0.6, 0.9178, 0.65, 0.9178, 0.65, 0.9178, 0.6, 0.9178, 0.9, 0.926, 0.85, 0.926, 0.85, 0.926, 0.9, 0.926, 0.25, 0.926, 0.2, 0.926, 0.2, 0.926, 0.25, 0.926, 0.55, 0.9178, 0.6, 0.9178, 0.6, 0.9178, 0.55, 0.9178, 0.95, 0.926, 0.9, 0.926, 0.9, 0.926, 0.95, 0.926, 0.3, 0.926, 0.25, 0.926, 0.25, 0.926, 0.3, 0.926, 0.15, 0.6833, 0.1, 0.6833, 0.1, 0.6833, 0.15, 0.6833, 0.8, 0.6833, 0.75, 0.6833, 0.75, 0.6833, 0.8, 0.6833, 0.9, 0.676, 0.95, 0.676, 0.95, 0.676, 0.9, 0.676, 0.25, 0.676, 0.3, 0.676, 0.3, 0.676, 0.25, 0.676, 0.1, 0.6833, 0.05, 0.6833, 0.05, 0.6833, 0.1, 0.6833, 0.75, 0.6833, 0.7, 0.6833, 0.7, 0.6833, 0.75, 0.6833, 0.95, 0.676, 1.0, 0.676, 1.0, 0.676, 0.95, 0.676, 0.3, 0.676, 0.35, 0.676, 0.35, 0.676, 0.3, 0.676, 0.05, 0.6833, -1.565e-07, 0.6833, -1.565e-07, 0.6833, 0.05, 0.6833, 0.7, 0.6833, 0.65, 0.6833, 0.65, 0.6833, 0.7, 0.6833, 0.35, 0.676, 0.4, 0.676, 0.4, 0.676, 0.35, 0.676, 0.65, 0.6833, 0.6, 0.6833, 0.6, 0.6833, 0.65, 0.6833, 0.4, 0.676, 0.45, 0.676, 0.45, 0.676, 0.4, 0.676, 0.6, 0.6833, 0.55, 0.6833, 0.55, 0.6833, 0.6, 0.6833, 0.45, 0.676, 0.5, 0.676, 0.5, 0.676, 0.45, 0.676, 0.55, 0.6833, 0.5, 0.6833, 0.5, 0.6833, 0.55, 0.6833, 0.5, 0.676, 0.55, 0.676, 0.55, 0.676, 0.5, 0.676, 0.5, 0.6833, 0.45, 0.6833, 0.45, 0.6833, 0.5, 0.6833, 0.55, 0.676, 0.6, 0.676, 0.6, 0.676, 0.55, 0.676, 0.45, 0.6833, 0.4, 0.6833, 0.4, 0.6833, 0.45, 0.6833, 0.05, 0.676, 0.05, 0.6833, -1.565e-07, 0.6833, -1.565e-07, 0.676, 0.1, 0.676, 0.1, 0.6833, 0.05, 0.6833, 0.05, 0.676, 0.15, 0.676, 0.15, 0.6833, 0.1, 0.6833, 0.1, 0.676, 0.2, 0.676, 0.2, 0.6833, 0.15, 0.6833, 0.15, 0.676, 0.25, 0.676, 0.25, 0.6833, 0.2, 0.6833, 0.2, 0.676, 0.3, 0.676, 0.3, 0.6833, 0.25, 0.6833, 0.25, 0.676, 0.35, 0.676, 0.35, 0.6833, 0.3, 0.6833, 0.3, 0.676, 0.4, 0.676, 0.4, 0.6833, 0.35, 0.6833, 0.35, 0.676, 0.45, 0.676, 0.45, 0.6833, 0.4, 0.6833, 0.4, 0.676, 0.5, 0.676, 0.5, 0.6833, 0.45, 0.6833, 0.45, 0.676, 0.55, 0.676, 0.55, 0.6833, 0.5, 0.6833, 0.5, 0.676, 0.6, 0.676, 0.6, 0.6833, 0.55, 0.6833, 0.55, 0.676, 0.65, 0.676, 0.65, 0.6833, 0.6, 0.6833, 0.6, 0.676, 0.7, 0.676, 0.7, 0.6833, 0.65, 0.6833, 0.65, 0.676, 0.75, 0.676, 0.75, 0.6833, 0.7, 0.6833, 0.7, 0.676, 0.8, 0.676, 0.8, 0.6833, 0.75, 0.6833, 0.75, 0.676, 0.85, 0.676, 0.85, 0.6833, 0.8, 0.6833, 0.8, 0.676, 0.9, 0.676, 0.9, 0.6833, 0.85, 0.6833, 0.85, 0.676, 0.95, 0.676, 0.95, 0.6833, 0.9, 0.6833, 0.9, 0.676, 1.0, 0.676, 1.0, 0.6833, 0.95, 0.6833, 0.95, 0.676, 0.2, 0.676, 0.25, 0.676, 0.25, 0.676, 0.2, 0.676, 0.85, 0.676, 0.9, 0.676, 0.9, 0.676, 0.85, 0.676, 0.85, 0.6833, 0.8, 0.6833, 0.8, 0.6833, 0.85, 0.6833, 0.2, 0.6833, 0.15, 0.6833, 0.15, 0.6833, 0.2, 0.6833, 0.15, 0.676, 0.2, 0.676, 0.2, 0.676, 0.15, 0.676, 0.8, 0.676, 0.85, 0.676, 0.85, 0.676, 0.8, 0.676, 0.9, 0.6833, 0.85, 0.6833, 0.85, 0.6833, 0.9, 0.6833, 0.25, 0.6833, 0.2, 0.6833, 0.2, 0.6833, 0.25, 0.6833, 0.1, 0.676, 0.15, 0.676, 0.15, 0.676, 0.1, 0.676, 0.75, 0.676, 0.8, 0.676, 0.8, 0.676, 0.75, 0.676, 0.95, 0.6833, 0.9, 0.6833, 0.9, 0.6833, 0.95, 0.6833, 0.3, 0.6833, 0.25, 0.6833, 0.25, 0.6833, 0.3, 0.6833, 0.05, 0.676, 0.1, 0.676, 0.1, 0.676, 0.05, 0.676, 0.7, 0.676, 0.75, 0.676, 0.75, 0.676, 0.7, 0.676, 1.0, 0.6833, 0.95, 0.6833, 0.95, 0.6833, 1.0, 0.6833, 0.35, 0.6833, 0.3, 0.6833, 0.3, 0.6833, 0.35, 0.6833, -1.565e-07, 0.676, 0.05, 0.676, 0.05, 0.676, -1.565e-07, 0.676, 0.65, 0.676, 0.7, 0.676, 0.7, 0.676, 0.65, 0.676, 0.4, 0.6833, 0.35, 0.6833, 0.35, 0.6833, 0.4, 0.6833, 0.6, 0.676, 0.65, 0.676, 0.65, 0.676, 0.6, 0.676, 0.8242, 0.4783, 0.8911, 0.4442, 0.8911, 0.4442, 0.8242, 0.4783, 0.5217, 0.1758, 0.5558, 0.1089, 0.5558, 0.1089, 0.5217, 0.1758, 0.99, 0.25, 0.9783, 0.3242, 0.9783, 0.3242, 0.99, 0.25, 0.5, 0.5214, 0.45, 0.5214, 0.45, 0.5214, 0.5, 0.5214, 0.6089, 0.4442, 0.5558, 0.3911, 0.5558, 0.3911, 0.6089, 0.4442, 0.45, 0.5214, 0.4, 0.5214, 0.4, 0.5214, 0.45, 0.5214, 0.8242, 0.02175, 0.8911, 0.05584, 0.8911, 0.05584, 0.8242, 0.02175, 0.4, 0.5214, 0.35, 0.5214, 0.35, 0.5214, 0.4, 0.5214, 0.5558, 0.1089, 0.6089, 0.05584, 0.6089, 0.05584, 0.5558, 0.1089, 0.9783, 0.3242, 0.9442, 0.3911, 0.9442, 0.3911, 0.9783, 0.3242, 0.35, 0.5214, 0.3, 0.5214, 0.3, 0.5214, 0.35, 0.5214, 1.0, 0.5214, 0.95, 0.5214, 0.95, 0.5214, 1.0, 0.5214, 0.5558, 0.3911, 0.5217, 0.3242, 0.5217, 0.3242, 0.5558, 0.3911, 0.3, 0.5214, 0.25, 0.5214, 0.25, 0.5214, 0.3, 0.5214, 0.8911, 0.05584, 0.9442, 0.1089, 0.9442, 0.1089, 0.8911, 0.05584, 0.95, 0.5214, 0.9, 0.5214, 0.9, 0.5214, 0.95, 0.5214, 0.25, 0.5214, 0.2, 0.5214, 0.2, 0.5214, 0.25, 0.5214, 0.9, 0.5214, 0.85, 0.5214, 0.85, 0.5214, 0.9, 0.5214, 0.6089, 0.05584, 0.6758, 0.02175, 0.6758, 0.02175, 0.6089, 0.05584, 0.9442, 0.3911, 0.8911, 0.4442, 0.8911, 0.4442, 0.9442, 0.3911, 0.2, 0.5214, 0.15, 0.5214, 0.15, 0.5214, 0.2, 0.5214, 0.05, 0.5, 0.05, 0.5214, -1.565e-07, 0.5214, -1.565e-07, 0.5, 0.1, 0.5, 0.1, 0.5214, 0.05, 0.5214, 0.05, 0.5, 0.15, 0.5, 0.15, 0.5214, 0.1, 0.5214, 0.1, 0.5, 0.2, 0.5, 0.2, 0.5214, 0.15, 0.5214, 0.15, 0.5, 0.25, 0.5, 0.25, 0.5214, 0.2, 0.5214, 0.2, 0.5, 0.3, 0.5, 0.3, 0.5214, 0.25, 0.5214, 0.25, 0.5, 0.35, 0.5, 0.35, 0.5214, 0.3, 0.5214, 0.3, 0.5, 0.4, 0.5, 0.4, 0.5214, 0.35, 0.5214, 0.35, 0.5, 0.45, 0.5, 0.45, 0.5214, 0.4, 0.5214, 0.4, 0.5, 0.5, 0.5, 0.5, 0.5214, 0.45, 0.5214, 0.45, 0.5, 0.55, 0.5, 0.55, 0.5214, 0.5, 0.5214, 0.5, 0.5, 0.6, 0.5, 0.6, 0.5214, 0.55, 0.5214, 0.55, 0.5, 0.65, 0.5, 0.65, 0.5214, 0.6, 0.5214, 0.6, 0.5, 0.7, 0.5, 0.7, 0.5214, 0.65, 0.5214, 0.65, 0.5, 0.75, 0.5, 0.75, 0.5214, 0.7, 0.5214, 0.7, 0.5, 0.8, 0.5, 0.8, 0.5214, 0.75, 0.5214, 0.75, 0.5, 0.85, 0.5, 0.85, 0.5214, 0.8, 0.5214, 0.8, 0.5, 0.9, 0.5, 0.9, 0.5214, 0.85, 0.5214, 0.85, 0.5, 0.95, 0.5, 0.95, 0.5214, 0.9, 0.5214, 0.9, 0.5, 1.0, 0.5, 1.0, 0.5214, 0.95, 0.5214, 0.95, 0.5, 0.8242, 0.4783, 0.75, 0.49, 0.75, 0.49, 0.8242, 0.4783, 0.55, 0.5214, 0.5, 0.5214, 0.5, 0.5214, 0.55, 0.5214, 0.75, 0.01, 0.8242, 0.02175, 0.8242, 0.02175, 0.75, 0.01, 0.6, 0.5214, 0.55, 0.5214, 0.55, 0.5214, 0.6, 0.5214, 0.6758, 0.4783, 0.6089, 0.4442, 0.6089, 0.4442, 0.6758, 0.4783, 0.65, 0.5214, 0.6, 0.5214, 0.6, 0.5214, 0.65, 0.5214, 0.9783, 0.1758, 0.99, 0.25, 0.99, 0.25, 0.9783, 0.1758, 0.51, 0.25, 0.5217, 0.1758, 0.5217, 0.1758, 0.51, 0.25, 0.7, 0.5214, 0.65, 0.5214, 0.65, 0.5214, 0.7, 0.5214, 0.05, 0.5214, -1.565e-07, 0.5214, -1.565e-07, 0.5214, 0.05, 0.5214, 0.8911, 0.4442, 0.8242, 0.4783, 0.8242, 0.4783, 0.8911, 0.4442, 0.6758, 0.02175, 0.75, 0.01, 0.75, 0.01, 0.6758, 0.02175, 0.75, 0.5214, 0.7, 0.5214, 0.7, 0.5214, 0.75, 0.5214, 0.75, 0.49, 0.6758, 0.4783, 0.6758, 0.4783, 0.75, 0.49, 0.1, 0.5214, 0.05, 0.5214, 0.05, 0.5214, 0.1, 0.5214, 0.8, 0.5214, 0.75, 0.5214, 0.75, 0.5214, 0.8, 0.5214, 0.9442, 0.1089, 0.9783, 0.1758, 0.9783, 0.1758, 0.9442, 0.1089, 0.5217, 0.3242, 0.51, 0.25, 0.51, 0.25, 0.5217, 0.3242, 0.15, 0.5214, 0.1, 0.5214, 0.1, 0.5214, 0.15, 0.5214, 0.85, 0.5214, 0.8, 0.5214, 0.8, 0.5214, 0.85, 0.5214, 0.75, 0.49, 0.8242, 0.4783, 0.8242, 0.4783, 0.75, 0.49, 0.9783, 0.1758, 0.9442, 0.1089, 0.9442, 0.1089, 0.9783, 0.1758, 0.6758, 0.02175, 0.6089, 0.05584, 0.6089, 0.05584, 0.6758, 0.02175, 0.5217, 0.3242, 0.5558, 0.3911, 0.5558, 0.3911, 0.5217, 0.3242, 0.9783, 0.3242, 0.99, 0.25, 0.99, 0.25, 0.9783, 0.3242, 0.8242, 0.02175, 0.75, 0.01, 0.75, 0.01, 0.8242, 0.02175, 0.5217, 0.1758, 0.51, 0.25, 0.51, 0.25, 0.5217, 0.1758, 0.6758, 0.4783, 0.75, 0.49, 0.75, 0.49, 0.6758, 0.4783, 0.8911, 0.4442, 0.9442, 0.3911, 0.9442, 0.3911, 0.8911, 0.4442, 0.9442, 0.1089, 0.8911, 0.05584, 0.8911, 0.05584, 0.9442, 0.1089, 0.75, 0.49, 0.8242, 0.4783, 0.8242, 0.4783, 0.75, 0.49, 0.6089, 0.05584, 0.5558, 0.1089, 0.5558, 0.1089, 0.6089, 0.05584, 0.5558, 0.3911, 0.6089, 0.4442, 0.6089, 0.4442, 0.5558, 0.3911, 0.99, 0.25, 0.9783, 0.1758, 0.9783, 0.1758, 0.99, 0.25, 0.75, 0.01, 0.6758, 0.02175, 0.6758, 0.02175, 0.75, 0.01, 0.51, 0.25, 0.5217, 0.3242, 0.5217, 0.3242, 0.51, 0.25, 0.9442, 0.3911, 0.9783, 0.3242, 0.9783, 0.3242, 0.9442, 0.3911, 0.8911, 0.05584, 0.8242, 0.02175, 0.8242, 0.02175, 0.8911, 0.05584, 0.5558, 0.1089, 0.5217, 0.1758, 0.5217, 0.1758, 0.5558, 0.1089, 0.6089, 0.4442, 0.6758, 0.4783, 0.6758, 0.4783, 0.6089, 0.4442, 0.51, 0.25, 0.5217, 0.3242, 0.5217, 0.3242, 0.51, 0.25, 0.8911, 0.05584, 0.8242, 0.02175, 0.8242, 0.02175, 0.8911, 0.05584, 0.8242, 0.4783, 0.8911, 0.4442, 0.8911, 0.4442, 0.8242, 0.4783, 0.5217, 0.3242, 0.5558, 0.3911, 0.5558, 0.3911, 0.5217, 0.3242, 0.8242, 0.02175, 0.75, 0.01, 0.75, 0.01, 0.8242, 0.02175, 0.8911, 0.4442, 0.9442, 0.3911, 0.9442, 0.3911, 0.8911, 0.4442, 0.5558, 0.3911, 0.6089, 0.4442, 0.6089, 0.4442, 0.5558, 0.3911, 0.75, 0.01, 0.6758, 0.02175, 0.6758, 0.02175, 0.75, 0.01, 0.9442, 0.3911, 0.9783, 0.3242, 0.9783, 0.3242, 0.9442, 0.3911, 0.6089, 0.4442, 0.6758, 0.4783, 0.6758, 0.4783, 0.6089, 0.4442, 0.6758, 0.02175, 0.6089, 0.05584, 0.6089, 0.05584, 0.6758, 0.02175, 0.9783, 0.3242, 0.99, 0.25, 0.99, 0.25, 0.9783, 0.3242, 0.6758, 0.4783, 0.75, 0.49, 0.75, 0.49, 0.6758, 0.4783, 0.6089, 0.05584, 0.5558, 0.1089, 0.5558, 0.1089, 0.6089, 0.05584, 0.99, 0.25, 0.9783, 0.1758, 0.9783, 0.1758, 0.99, 0.25, 0.5558, 0.1089, 0.5217, 0.1758, 0.5217, 0.1758, 0.5558, 0.1089, 0.9783, 0.1758, 0.9442, 0.1089, 0.9442, 0.1089, 0.9783, 0.1758, 0.5217, 0.1758, 0.51, 0.25, 0.51, 0.25, 0.5217, 0.1758, 0.9442, 0.1089, 0.8911, 0.05584, 0.8911, 0.05584, 0.9442, 0.1089])
me_cilindro_002.materials.append(mat_materiais)
me_cilindro_002.use_remesh_fix_poles = True
me_cilindro_002.use_remesh_preserve_attributes = False
me_cilindro_002.use_mirror_vertex_groups = False
me_cilindro_002.update()
me_cilindro_007 = bpy.data.meshes.new('Cilindro.007')
me_cilindro_007.from_pydata([(0.5925, -8.45, 1.088), (0.7728, -8.047, 1.205), (-0.8422, -8.063, 1.19), (-0.6416, -8.467, 1.072), (-0.02846, -8.465, 1.079), (-0.03467, -7.784, 1.214), (0.7967, -8.294, 1.144), (-0.8591, -8.289, 1.132), (5.788e-10, 8.053, 2.048), (0.3851, 8.063, 2.027), (0.7325, 8.094, 1.966), (1.008, 8.142, 1.871), (1.185, 8.202, 1.752), (1.246, 8.269, 1.619), (1.185, 8.336, 1.487), (1.008, 8.396, 1.367), (0.7325, 8.444, 1.272), (0.3851, 8.475, 1.212), (-4.055e-07, 8.485, 1.191), (-0.3851, 8.475, 1.212), (-0.7325, 8.444, 1.272), (-1.008, 8.396, 1.367), (-1.185, 8.336, 1.487), (-1.246, 8.269, 1.619), (-1.185, 8.202, 1.752), (-1.008, 8.142, 1.871), (-0.7325, 8.094, 1.966), (-0.3851, 8.063, 2.027)], [], [(6, 0, 4, 3, 7, 2, 5, 1), (8, 9, 10, 11, 12, 13, 14, 15, 16, 17, 18, 19, 20, 21, 22, 23, 24, 25, 26, 27)])
_uv = me_cilindro_007.uv_layers.new(name='Mapa UV')
_uv.uv.foreach_set('vector', [0.0, 0.0, 0.0, 0.0, 0.0, 0.0, 0.0, 0.0, 0.0, 0.0, 0.0, 0.0, 0.0, 0.0, 0.0, 0.0, 0.75, 0.49, 0.8242, 0.4783, 0.8911, 0.4442, 0.9442, 0.3911, 0.9783, 0.3242, 0.99, 0.25, 0.9783, 0.1758, 0.9442, 0.1089, 0.8911, 0.05584, 0.8242, 0.02175, 0.75, 0.01, 0.6758, 0.02175, 0.6089, 0.05584, 0.5558, 0.1089, 0.5217, 0.1758, 0.51, 0.25, 0.5217, 0.3242, 0.5558, 0.3911, 0.6089, 0.4442, 0.6758, 0.4783])
me_cilindro_007.materials.append(mat_materiais)
me_cilindro_007.use_remesh_fix_poles = True
me_cilindro_007.use_remesh_preserve_attributes = False
me_cilindro_007.use_mirror_vertex_groups = False
me_cilindro_007.update()

# ---- objects
ob_cilindro_001 = bpy.data.objects.new('Cilindro.001', me_cilindro_001)
ob_cilindro_002 = bpy.data.objects.new('Cilindro.002', me_cilindro_002)
ob_vidro = bpy.data.objects.new('vidro', me_cilindro_007)

# ---- transforms, parenting, visibility, modifiers, constraints
ob_cilindro_001.location = (0.0, 0.0, 11.12)
ob_cilindro_001.scale = (0.7565, 0.7565, 2.166)
ob_cilindro_001.lineart.crease_threshold = 0.0
ob_cilindro_002.location = (0.0, 0.0, 11.12)
ob_cilindro_002.scale = (0.7565, 0.7565, 2.166)
ob_cilindro_002.lineart.crease_threshold = 0.0
ob_vidro.location = (0.0, 0.0, 11.12)
ob_vidro.scale = (0.7565, 0.7565, 2.166)
ob_vidro.lineart.crease_threshold = 0.0

# ---- collection membership
col_collection.objects.link(ob_cilindro_001)
col_collection.objects.link(ob_cilindro_002)
col_collection.objects.link(ob_vidro)

# ---- scene / render settings (as saved in the file)
scene.frame_start = 1; scene.frame_end = 250; scene.frame_set(0)
scene.render.engine = 'BLENDER_EEVEE_NEXT'
scene.cycles.use_denoising = False
scene.cycles.samples = 128
scene.cycles.sampling_pattern = 'TABULATED_SOBOL'
scene.cycles.use_adaptive_sampling = False
scene.cycles.use_light_tree = False
scene.view_settings.view_transform = 'Filmic'
bpy.context.view_layer.update()

# ---- added for rendering (the .blend has no active camera and no usable light): camera, sun
cam_auto = bpy.data.cameras.new('AutoCamera')
cam_auto.lens = 50.0
cam_auto.sensor_width = 36.0
cam_auto.clip_end = 1000.0
ob_auto_camera = bpy.data.objects.new('AutoCamera', cam_auto)
scene.collection.objects.link(ob_auto_camera)
ob_auto_camera.location = (19.4227, -23.2078, 23.4806)
ob_auto_camera.rotation_euler = (1.09748, -7.21219e-08, 0.694738)
scene.camera = ob_auto_camera
light_auto_sun = bpy.data.lights.new('AutoSun', 'SUN')
light_auto_sun.energy = 3.0
light_auto_sun.angle = 0.0523599
ob_auto_sun = bpy.data.objects.new('AutoSun', light_auto_sun)
scene.collection.objects.link(ob_auto_sun)
ob_auto_sun.rotation_euler = (0.872665, 0.174533, 0.523599)
bpy.context.view_layer.update()
